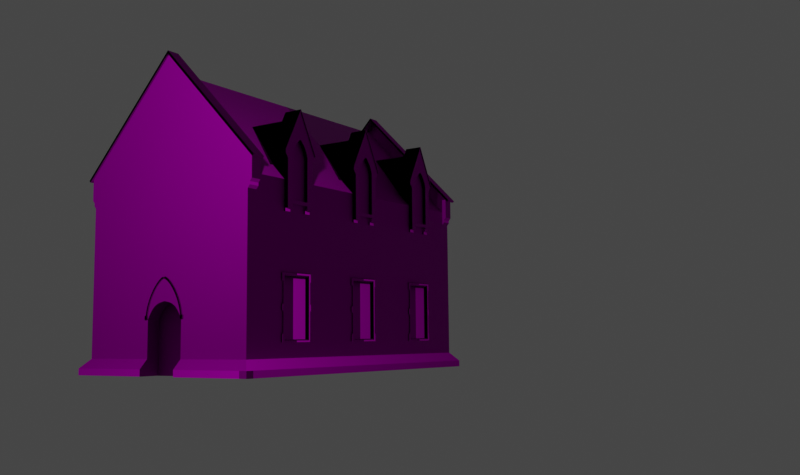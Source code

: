 # Source: Freemasons_Hall.blend  (saved by Blender 3.0.42; exported with 4.5.12 LTS)
import bpy
from mathutils import Matrix  # noqa: F401  (used for matrix-valued properties, if any)

bpy.ops.wm.read_factory_settings(use_empty=True)
scene = bpy.context.scene
scene.name = 'Scene'

# ---- collections
col_lights_and_camera = bpy.data.collections.new('Lights and camera'); scene.collection.children.link(col_lights_and_camera)
col_building_1 = bpy.data.collections.new('Building 1'); scene.collection.children.link(col_building_1)
col_building_1.hide_render = True
col_building_2 = bpy.data.collections.new('Building 2'); scene.collection.children.link(col_building_2)

# ---- images (referenced by path relative to the original .blend; pixels are not part of the script)
import os
ASSET_DIR = os.environ.get("B2B_ASSET_DIR", "")  # directory of the original .blend (textures are referenced by path, not embedded)
HERE = os.path.dirname(os.path.abspath(__file__))  # packed textures are extracted next to this script under _unpacked/

def load_image(name, relpath, width, height, colorspace="sRGB"):
    """Load a texture the original file referenced (path relative to the .blend, or extracted next to this script)."""
    p = next((c for c in (os.path.join(HERE, relpath), os.path.join(ASSET_DIR, relpath)) if relpath and os.path.exists(c)), "")
    if p:
        img = bpy.data.images.load(p, check_existing=True)
        img.name = name
    else:  # same state as the original file: an image datablock whose file is absent (Cycles renders it pink)
        img = bpy.data.images.new(name, width, height)
        img.source = "FILE"
        img.filepath = "//" + (relpath or name)
    img.colorspace_settings.name = colorspace
    return img
img_bricks073a_1k_normalgl_jpg = load_image('Bricks073A_1K_NormalGL.jpg', 'Bricks073A_1K_NormalGL.jpg', 1024, 1024, 'sRGB')
img_bricks073a_1k_roughness_jpg = load_image('Bricks073A_1K_Roughness.jpg', 'Bricks073A_1K_Roughness.jpg', 1024, 1024, 'sRGB')
img_bricks073a_1k_color_jpg = load_image('Bricks073A_1K_Color.jpg', 'Bricks073A_1K_Color.jpg', 1024, 1024, 'sRGB')
img_bricks073a_1k_ambientocclusion_jpg = load_image('Bricks073A_1K_AmbientOcclusion.jpg', 'Bricks073A_1K_AmbientOcclusion.jpg', 1024, 1024, 'sRGB')
img_1k_concrete_31_diffuse_jpg = load_image('1K-concrete_31-diffuse.jpg', '1K-concrete_31-diffuse.jpg', 1024, 1024, 'sRGB')
img_1k_concrete_31_ao_jpg = load_image('1K-concrete_31-ao.jpg', '1K-concrete_31-ao.jpg', 1024, 1024, 'sRGB')
img_1k_concrete_31_normal_jpg = load_image('1K-concrete_31-normal.jpg', '1K-concrete_31-normal.jpg', 1024, 1024, 'sRGB')

# ---- materials (node trees are filled in below, after node groups)
mat_red_bricks = bpy.data.materials.new('Red bricks')
mat_red_bricks.alpha_threshold = 0.0
mat_red_bricks.line_color = (0.0, 0.0, 0.0, 1.0)
mat_concrete = bpy.data.materials.new('Concrete')
mat_concrete.alpha_threshold = 0.0
mat_concrete.line_color = (0.0, 0.0, 0.0, 1.0)

# ---- material node trees
mat_red_bricks.use_nodes = True; mat_red_bricks.node_tree.nodes.clear()
_N = mat_red_bricks.node_tree.nodes; _L = mat_red_bricks.node_tree.links
n0 = _N.new('ShaderNodeOutputMaterial'); n0.name = 'Material Output'; n0.location = (880, 340)
n1 = _N.new('ShaderNodeBsdfPrincipled'); n1.name = 'Principled BSDF'; n1.location = (460, 480)
n1.distribution = 'GGX'
n1.subsurface_method = 'RANDOM_WALK_SKIN'
n1.inputs[3].default_value = 1.45
n1.inputs[11].default_value = 1.197
n1.inputs[13].default_value = 0.006818
n1.inputs[27].default_value = (0.0, 0.0, 0.0, 1.0)
n1.inputs[28].default_value = 1.0
n2 = _N.new('ShaderNodeMix'); n2.name = 'Mix'; n2.location = (80, 440)
n2.data_type = 'RGBA'
n2.blend_type = 'MULTIPLY'
n3 = _N.new('ShaderNodeNormalMap'); n3.name = 'Normal Map'; n3.location = (200, -100)
n3.inputs[0].default_value = 2.0
n4 = _N.new('ShaderNodeTexCoord'); n4.name = 'Texture Coordinate'; n4.location = (-840, 200)
n5 = _N.new('ShaderNodeMapping'); n5.name = 'Mapping'; n5.location = (-600, 240)
n5.inputs[3].default_value = (24.0, 24.0, 24.0)
n6 = _N.new('ShaderNodeTexImage'); n6.name = 'Image Texture.003'; n6.location = (-340, -280)
n6.label = 'Normal'
n6.image = img_bricks073a_1k_normalgl_jpg
n7 = _N.new('ShaderNodeTexImage'); n7.name = 'Image Texture.002'; n7.location = (-340, 20)
n7.label = 'Roughness'
n7.image = img_bricks073a_1k_roughness_jpg
n8 = _N.new('ShaderNodeTexImage'); n8.name = 'Image Texture.001'; n8.location = (-340, 600)
n8.label = 'Base Colour'
n8.image = img_bricks073a_1k_color_jpg
n9 = _N.new('ShaderNodeTexImage'); n9.name = 'Image Texture'; n9.location = (-340, 320)
n9.label = 'Ambient Occlusion'
n9.image = img_bricks073a_1k_ambientocclusion_jpg
_L.new(n1.outputs[0], n0.inputs[0])
_L.new(n4.outputs[2], n5.inputs[0])
_L.new(n5.outputs[0], n9.inputs[0])
_L.new(n5.outputs[0], n8.inputs[0])
_L.new(n5.outputs[0], n7.inputs[0])
_L.new(n5.outputs[0], n6.inputs[0])
_L.new(n3.outputs[0], n1.inputs[5])
_L.new(n9.outputs[0], n2.inputs[7])
_L.new(n2.outputs[2], n1.inputs[0])
_L.new(n8.outputs[0], n2.inputs[6])
_L.new(n7.outputs[0], n1.inputs[2])
_L.new(n6.outputs[0], n3.inputs[1])
n0.is_active_output = True
mat_concrete.use_nodes = True; mat_concrete.node_tree.nodes.clear()
_N = mat_concrete.node_tree.nodes; _L = mat_concrete.node_tree.links
n0 = _N.new('ShaderNodeOutputMaterial'); n0.name = 'Material Output'; n0.location = (880, 340)
n1 = _N.new('ShaderNodeBsdfPrincipled'); n1.name = 'Principled BSDF'; n1.location = (460, 480)
n1.distribution = 'GGX'
n1.subsurface_method = 'RANDOM_WALK_SKIN'
n1.inputs[2].default_value = 0.5659
n1.inputs[3].default_value = 1.45
n1.inputs[11].default_value = 1.197
n1.inputs[13].default_value = 0.006818
n1.inputs[27].default_value = (0.0, 0.0, 0.0, 1.0)
n1.inputs[28].default_value = 1.0
n2 = _N.new('ShaderNodeMix'); n2.name = 'Mix'; n2.location = (80, 440)
n2.data_type = 'RGBA'
n2.blend_type = 'MULTIPLY'
n3 = _N.new('ShaderNodeNormalMap'); n3.name = 'Normal Map'; n3.location = (200, -100)
n3.inputs[0].default_value = 2.0
n4 = _N.new('ShaderNodeTexCoord'); n4.name = 'Texture Coordinate'; n4.location = (-840, 200)
n5 = _N.new('ShaderNodeMapping'); n5.name = 'Mapping'; n5.location = (-600, 240)
n5.inputs[3].default_value = (24.0, 24.0, 24.0)
n6 = _N.new('ShaderNodeTexImage'); n6.name = 'Image Texture.001'; n6.location = (-340, 600)
n6.label = 'Base Colour'
n6.image = img_1k_concrete_31_diffuse_jpg
n7 = _N.new('ShaderNodeTexImage'); n7.name = 'Image Texture'; n7.location = (-340, 320)
n7.label = 'Ambient Occlusion'
n7.image = img_1k_concrete_31_ao_jpg
n8 = _N.new('ShaderNodeTexImage'); n8.name = 'Image Texture.003'; n8.location = (-340, -280)
n8.label = 'Normal'
n8.image = img_1k_concrete_31_normal_jpg
_L.new(n1.outputs[0], n0.inputs[0])
_L.new(n4.outputs[2], n5.inputs[0])
_L.new(n5.outputs[0], n7.inputs[0])
_L.new(n5.outputs[0], n6.inputs[0])
_L.new(n5.outputs[0], n8.inputs[0])
_L.new(n3.outputs[0], n1.inputs[5])
_L.new(n7.outputs[0], n2.inputs[7])
_L.new(n2.outputs[2], n1.inputs[0])
_L.new(n6.outputs[0], n2.inputs[6])
_L.new(n8.outputs[0], n3.inputs[1])
n0.is_active_output = True

# ---- world
world_world = bpy.data.worlds.new('World'); scene.world = world_world
world_world.use_nodes = True; world_world.node_tree.nodes.clear()
_N = world_world.node_tree.nodes; _L = world_world.node_tree.links
n0 = _N.new('ShaderNodeOutputWorld'); n0.name = 'World Output'; n0.location = (300, 300)
n1 = _N.new('ShaderNodeBackground'); n1.name = 'Background'; n1.location = (10, 300)
n1.inputs[0].default_value = (0.05088, 0.05088, 0.05088, 1.0)
_L.new(n1.outputs[0], n0.inputs[0])
n0.is_active_output = True
world_world.color = (0.05088, 0.05088, 0.05088)
world_world.use_sun_shadow = False
world_world.sun_shadow_jitter_overblur = 0.0

# ---- cameras
cam_camera_001 = bpy.data.cameras.new('Camera.001')
cam_camera_001.lens = 40.29
cam_camera_001.show_background_images = True
cam_camera_001.lens_unit = 'FOV'

# ---- lights
light_light = bpy.data.lights.new('Light', 'SPOT')
light_light.transmission_factor = 0.0
light_light.energy = 2000.0
light_light.shadow_soft_size = 0.5
light_light.shadow_maximum_resolution = 0.006
light_light.use_absolute_resolution = True
light_light.spot_size = 1.309

# ---- meshes
me_cube_005 = bpy.data.meshes.new('Cube.005')
me_cube_005.from_pydata([(-0.15, -0.3245, -0.9), (-0.15, -0.3245, 0.9), (-0.15, 0.3245, -0.9), (-0.15, 0.3245, 0.9), (0.15, -0.3245, -0.9), (0.15, -0.3245, 0.9), (0.15, 0.3245, -0.9), (0.15, 0.3245, 0.9)], [], [(0, 1, 3, 2), (2, 3, 7, 6), (6, 7, 5, 4), (4, 5, 1, 0), (2, 6, 4, 0), (7, 3, 1, 5)])
_uv = me_cube_005.uv_layers.new(name='UVMap')
_uv.uv.foreach_set('vector', [0.375, 0.0, 0.625, 0.0, 0.625, 0.25, 0.375, 0.25, 0.375, 0.25, 0.625, 0.25, 0.625, 0.5, 0.375, 0.5, 0.375, 0.5, 0.625, 0.5, 0.625, 0.75, 0.375, 0.75, 0.375, 0.75, 0.625, 0.75, 0.625, 1.0, 0.375, 1.0, 0.125, 0.5, 0.375, 0.5, 0.375, 0.75, 0.125, 0.75, 0.625, 0.5, 0.875, 0.5, 0.875, 0.75, 0.625, 0.75])
me_cube_005.use_remesh_fix_poles = True
me_cube_005.use_remesh_preserve_attributes = False
me_cube_005.update()
me_cube = bpy.data.meshes.new('Cube')
me_cube.from_pydata([(-0.00164, -3.5, 6.065), (-5.71, 0.0, 0.0), (-5.71, 0.0, 6.065), (-5.34, -3.5, 6.065), (-5.34, 0.0, 0.0), (-5.34, 0.0, 6.065), (-5.34, -3.5, 6.567), (-5.71, 0.0, 6.567), (-5.34, 0.0, 6.567), (-5.71, -3.5, 5.571), (-5.34, -3.5, 5.571), (-5.34, -3.658, 6.567), (-5.71, -3.658, 6.567), (-5.71, 0.0, 10.3), (-5.34, 0.0, 10.3), (-5.34, 0.0, 10.3), (-5.71, 0.0, 10.3), (-4.092, -3.5, 6.065), (-4.092, 0.0, 0.0), (-2.927, -3.5, 6.065), (-0.00164, -3.5, 3.065), (-5.71, 0.0, 3.065), (-4.092, -3.5, 3.065), (-2.927, -3.5, 3.065), (-0.00164, -3.5, 1.108), (-4.092, -3.5, 1.108), (-2.927, -3.5, 1.108), (-5.71, -0.7576, 0.0), (-5.34, -0.7576, 0.0), (-5.71, -0.7576, 1.108), (-5.71, 0.0, 2.337), (-5.71, -0.7576, 1.773), (-0.5817, -3.5, 6.065), (-0.5817, -3.5, 3.065), (-0.5817, -3.5, 1.108), (-5.71, -3.658, 5.855), (-5.34, -3.658, 5.855), (-5.34, -3.579, 5.76), (-5.71, -3.579, 5.76), (-5.34, -3.5, 5.571), (-5.71, -3.5, 5.571), (-5.34, -3.579, 5.666), (-5.71, -3.579, 5.76), (-5.71, -3.579, 5.666), (-5.71, -0.08448, 2.323), (-5.71, -0.1617, 2.307), (-5.71, -0.2339, 2.289), (-5.71, -0.3011, 2.267), (-5.71, -0.3639, 2.239), (-5.71, -0.4233, 2.204), (-5.71, -0.4805, 2.161), (-5.71, -0.5356, 2.108), (-5.71, -0.5903, 2.044), (-5.71, -0.6449, 1.968), (-5.71, -0.7007, 1.878), (-5.71, 0.0, 0.0), (-5.71, -0.7576, 0.0), (-5.71, -0.7576, 1.108), (-5.71, -0.7576, 1.773), (-5.71, 0.0, 2.337), (-5.71, -0.08448, 2.323), (-5.71, -0.1617, 2.307), (-5.71, -0.2339, 2.289), (-5.71, -0.3011, 2.267), (-5.71, -0.3639, 2.239), (-5.71, -0.4233, 2.204), (-5.71, -0.4805, 2.161), (-5.71, -0.5356, 2.108), (-5.71, -0.5903, 2.044), (-5.71, -0.6449, 1.968), (-5.71, -0.7007, 1.878), (-5.71, 0.0, 0.0), (-5.71, -0.7576, 0.0), (-5.71, -0.7576, 1.108), (-5.71, 0.0, 0.0), (-5.71, -0.7576, 0.0), (-5.71, -0.7576, 1.108), (-5.256, -1.196e-07, 1.773), (-5.256, -1.196e-07, 1.108), (-5.256, -0.7576, 1.108), (-5.256, -0.7576, 1.773), (-5.256, -0.7576, 0.0), (-5.256, -1.196e-07, 2.337), (-5.256, -0.08448, 2.323), (-5.256, -0.1617, 2.307), (-5.256, -0.2339, 2.289), (-5.256, -0.3011, 2.267), (-5.256, -0.3639, 2.239), (-5.256, -0.4233, 2.204), (-5.256, -0.4805, 2.161), (-5.256, -0.5356, 2.108), (-5.256, -0.5903, 2.044), (-5.256, -0.6449, 1.968), (-5.256, -0.7007, 1.878), (-5.256, -1.196e-07, 1.108), (-5.256, -0.7576, 1.108), (-5.256, -0.7576, 0.0), (-5.256, -1.196e-07, 1.108), (-5.256, -1.196e-07, 0.0), (-5.256, -0.7576, 0.0), (-5.256, -0.7576, 1.108), (-5.71, 0.0, 3.065), (-5.71, -0.7576, 1.773), (-5.71, 0.0, 3.065), (-5.71, -0.7576, 1.773), (-5.71, 0.0, 3.065), (-0.00164, -3.5, 0.5364), (-5.34, -3.5, 0.5364), (-4.092, -3.5, 0.5364), (-2.927, -3.5, 0.5364), (-5.71, -3.5, 0.5364), (-5.71, -0.7576, 0.5364), (-0.5817, -3.5, 0.5364), (-5.256, -0.7576, 0.5364), (-5.256, -1.196e-07, 0.5364), (-5.995, -3.785, 0.2243), (-5.995, -3.5, 0.2243), (-5.71, -3.785, 0.2243), (-5.71, -3.5, 0.5364), (-5.995, -0.7576, 0.0), (-5.995, -3.5, 0.0), (-5.995, -0.7576, 0.2243), (-5.995, -3.5, 0.2243), (-0.00164, -3.785, 0.2243), (-0.00164, -3.785, 0.0), (-0.5817, -3.785, 0.0), (-5.71, -3.785, 0.0), (-5.34, -3.785, 0.0), (-5.34, -3.785, 0.2243), (-4.092, -3.785, 0.0), (-4.092, -3.785, 0.2243), (-2.927, -3.785, 0.0), (-2.927, -3.785, 0.2243), (-0.5817, -3.785, 0.2243), (-5.71, -3.785, 0.2243), (-5.995, -3.785, 0.0), (-5.995, -3.785, 0.2243)], [(18, 4), (101, 21), (101, 103), (105, 103)], [(51, 50, 66, 67), (6, 8, 14, 15, 11), (3, 5, 8, 6), (5, 2, 7, 8), (10, 9, 110, 107, 108, 25, 22, 17, 3), (38, 42, 43, 41, 37), (8, 7, 13, 14), (13, 16, 15, 14), (109, 26, 25, 108), (1, 27, 56, 55), (2, 21, 30, 44, 45, 46, 47, 48, 49, 50, 51, 52, 53, 54, 31, 29, 111, 110, 9, 43, 42, 35, 12, 16, 13, 7), (1, 4, 28, 27), (33, 32, 19, 23, 26, 109, 112, 34), (106, 24, 34, 112), (37, 36, 35, 38), (40, 39, 41, 43), (19, 17, 22, 23), (0, 32, 33, 20), (35, 42, 38), (11, 12, 35, 36), (10, 3, 6, 11, 36, 37, 41, 39), (9, 40, 43), (9, 10, 39, 40), (50, 49, 65, 66), (73, 76, 100, 95), (111, 57, 79, 113), (72, 56, 81, 96), (44, 30, 59, 60), (52, 51, 67, 68), (45, 44, 60, 61), (53, 52, 68, 69), (111, 29, 57), (46, 45, 61, 62), (54, 53, 69, 70), (47, 46, 62, 63), (31, 54, 70, 58), (48, 47, 63, 64), (49, 48, 64, 65), (29, 31, 58, 57), (55, 56, 72, 71), (64, 63, 86, 87), (58, 70, 93, 80), (57, 58, 80, 79), (71, 72, 75, 74), (79, 78, 94, 95), (80, 77, 78, 79), (80, 93, 92, 91, 90, 89, 88, 87, 86, 85, 84, 83, 82, 77), (113, 79, 95), (113, 114, 98, 99), (113, 95, 100), (65, 64, 87, 88), (75, 72, 96, 99), (66, 65, 88, 89), (67, 66, 89, 90), (74, 75, 99, 98), (60, 59, 82, 83), (68, 67, 90, 91), (61, 60, 83, 84), (69, 68, 91, 92), (62, 61, 84, 85), (70, 69, 92, 93), (63, 62, 85, 86), (31, 102, 104), (96, 113, 99), (100, 97, 114, 113), (81, 113, 96), (27, 121, 111, 56), (56, 111, 113, 81), (123, 106, 112, 133), (133, 112, 109, 132), (132, 109, 108, 130), (128, 107, 110, 118, 134), (130, 108, 107, 128), (122, 120, 135, 136), (110, 111, 121, 122), (122, 121, 119, 120), (121, 27, 119), (126, 134, 136, 135), (129, 130, 128, 127), (127, 128, 134, 126), (131, 132, 130, 129), (125, 133, 132, 131), (124, 123, 133, 125), (116, 118, 110, 117, 134, 136, 115, 122), (122, 136, 134, 117, 115, 116, 118, 110), (134, 118, 136)])
_uv = me_cube.uv_layers.new(name='UVMap')
_uv.uv.foreach_set('vector', [0.04203, 0.178, 0.04203, 0.178, 0.04203, 0.178, 0.04203, 0.178, 0.04203, 0.178, 0.04203, 0.178, 0.04203, 0.178, 0.04203, 0.178, 0.04203, 0.178, 0.04203, 0.178, 0.04203, 0.178, 0.04203, 0.178, 0.04203, 0.178, 0.04203, 0.178, 0.04203, 0.178, 0.04203, 0.178, 0.04203, 0.178, 0.04203, 0.178, 0.04203, 0.178, 0.06365, 0.3106, 0.04203, 0.178, 0.04203, 0.178, 0.04203, 0.178, 0.04203, 0.178, 0.04203, 0.178, 0.04203, 0.178, 0.04203, 0.178, 0.04203, 0.178, 0.04203, 0.178, 0.04203, 0.178, 0.04203, 0.178, 0.04203, 0.178, 0.04203, 0.178, 0.04203, 0.178, 0.04203, 0.178, 0.04203, 0.178, 0.04203, 0.178, 0.04203, 0.178, 0.04203, 0.178, 0.04203, 0.178, 0.04203, 0.178, 0.04203, 0.178, 0.04203, 0.178, 0.04203, 0.178, 0.04203, 0.178, 0.04203, 0.178, 0.04203, 0.178, 0.04203, 0.178, 0.04203, 0.178, 0.4713, 0.125, 0.4707, 0.122, 0.4701, 0.1192, 0.4694, 0.1166, 0.4684, 0.1142, 0.4673, 0.112, 0.4658, 0.1099, 0.4641, 0.1078, 0.4619, 0.1059, 0.4593, 0.1039, 0.4561, 0.102, 0.4524, 0.09998, 0.05606, 0.1753, 0.04203, 0.178, 0.04203, 0.178, 0.06365, 0.3106, 0.04203, 0.178, 0.04203, 0.178, 0.04203, 0.178, 0.04203, 0.178, 0.04203, 0.178, 0.04203, 0.178, 0.04203, 0.178, 0.04203, 0.178, 0.04203, 0.178, 0.04203, 0.178, 0.04203, 0.178, 0.04203, 0.178, 0.04203, 0.178, 0.04203, 0.178, 0.04203, 0.178, 0.04203, 0.178, 0.04203, 0.178, 0.04203, 0.178, 0.04203, 0.178, 0.04203, 0.178, 0.04203, 0.178, 0.04203, 0.178, 0.04203, 0.178, 0.04203, 0.178, 0.04203, 0.178, 0.04203, 0.178, 0.04203, 0.178, 0.04203, 0.178, 0.04203, 0.178, 0.04203, 0.178, 0.04203, 0.178, 0.04203, 0.178, 0.04203, 0.178, 0.04203, 0.178, 0.04203, 0.178, 0.04203, 0.178, 0.04203, 0.178, 0.04203, 0.178, 0.04203, 0.178, 0.04203, 0.178, 0.04203, 0.178, 0.04203, 0.178, 0.04203, 0.178, 0.04203, 0.178, 0.04203, 0.178, 0.04203, 0.178, 0.04203, 0.178, 0.04203, 0.178, 0.04203, 0.178, 0.04203, 0.178, 0.04203, 0.178, 0.04203, 0.178, 0.04203, 0.178, 0.04203, 0.178, 0.04203, 0.178, 0.04203, 0.178, 0.04203, 0.178, 0.04203, 0.178, 0.04203, 0.178, 0.04203, 0.178, 0.04203, 0.178, 0.04203, 0.178, 0.04203, 0.178, 0.04203, 0.178, 0.04203, 0.178, 0.04203, 0.178, 0.04203, 0.178, 0.04203, 0.178, 0.04203, 0.178, 0.04203, 0.178, 0.04203, 0.178, 0.04203, 0.178, 0.04203, 0.178, 0.04203, 0.178, 0.04203, 0.178, 0.04203, 0.178, 0.04203, 0.178, 0.04203, 0.178, 0.04203, 0.178, 0.04203, 0.178, 0.04203, 0.178, 0.04203, 0.178, 0.04203, 0.178, 0.04203, 0.178, 0.04203, 0.178, 0.04203, 0.178, 0.04203, 0.178, 0.04203, 0.178, 0.04203, 0.178, 0.04203, 0.178, 0.04203, 0.178, 0.04203, 0.178, 0.04203, 0.178, 0.04203, 0.178, 0.04203, 0.178, 0.04203, 0.178, 0.04203, 0.178, 0.04203, 0.178, 0.04203, 0.178, 0.04203, 0.178, 0.04203, 0.178, 0.04203, 0.178, 0.04203, 0.178, 0.04203, 0.178, 0.04203, 0.178, 0.04203, 0.178, 0.04203, 0.178, 0.04203, 0.178, 0.04203, 0.178, 0.05606, 0.1753, 0.04203, 0.178, 0.04203, 0.178, 0.04203, 0.178, 0.04203, 0.178, 0.04203, 0.178, 0.04203, 0.178, 0.04203, 0.178, 0.04203, 0.178, 0.04203, 0.178, 0.04203, 0.178, 0.04203, 0.178, 0.04203, 0.178, 0.05606, 0.1753, 0.04203, 0.178, 0.04203, 0.178, 0.04203, 0.178, 0.04203, 0.178, 0.04203, 0.178, 0.04203, 0.178, 0.04203, 0.178, 0.04203, 0.178, 0.04203, 0.178, 0.04203, 0.178, 0.04203, 0.178, 0.04203, 0.178, 0.04203, 0.178, 0.04203, 0.178, 0.04203, 0.178, 0.04203, 0.178, 0.04203, 0.178, 0.04203, 0.178, 0.04203, 0.178, 0.04203, 0.178, 0.04203, 0.178, 0.04203, 0.178, 0.04203, 0.178, 0.04203, 0.178, 0.04203, 0.178, 0.04203, 0.178, 0.04203, 0.178, 0.04203, 0.178, 0.04203, 0.178, 0.04203, 0.178, 0.04203, 0.178, 0.04203, 0.178, 0.04203, 0.178, 0.04203, 0.178, 0.04203, 0.178, 0.04203, 0.178, 0.04203, 0.178, 0.04203, 0.178, 0.04203, 0.178, 0.04203, 0.178, 0.04203, 0.178, 0.04203, 0.178, 0.04203, 0.178, 0.04203, 0.178, 0.04203, 0.178, 0.04203, 0.178, 0.04203, 0.178, 0.04203, 0.178, 0.04203, 0.178, 0.04203, 0.178, 0.04203, 0.178, 0.04203, 0.178, 0.04203, 0.178, 0.04203, 0.178, 0.04203, 0.178, 0.04203, 0.178, 0.04203, 0.178, 0.04203, 0.178, 0.04203, 0.178, 0.04203, 0.178, 0.04203, 0.178, 0.04203, 0.178, 0.04203, 0.178, 0.04203, 0.178, 0.04203, 0.178, 0.04203, 0.178, 0.04203, 0.178, 0.04203, 0.178, 0.04203, 0.178, 0.04203, 0.178, 0.04203, 0.178, 0.04203, 0.178, 0.04203, 0.178, 0.04203, 0.178, 0.04203, 0.178, 0.04203, 0.178, 0.04203, 0.178, 0.04203, 0.178, 0.04203, 0.178, 0.04203, 0.178, 0.04203, 0.178, 0.04203, 0.178, 0.04203, 0.178, 0.04203, 0.178, 0.04203, 0.178, 0.04203, 0.178, 0.04203, 0.178, 0.04203, 0.178, 0.04203, 0.178, 0.04203, 0.178, 0.04203, 0.178, 0.04203, 0.178, 0.04203, 0.178, 0.04203, 0.178, 0.04203, 0.178, 0.04203, 0.178, 0.04203, 0.178, 0.04203, 0.178, 0.04203, 0.178, 0.04203, 0.178, 0.04203, 0.178, 0.04203, 0.178, 0.1864, 0.2207, 0.1864, 0.2208, 0.1825, 0.2206, 0.04203, 0.178, 0.04203, 0.178, 0.04203, 0.178, 0.04203, 0.178, 0.04203, 0.178, 0.04203, 0.178, 0.04203, 0.178, 0.04203, 0.178, 0.04203, 0.178, 0.04203, 0.178, 0.04203, 0.178, 0.04203, 0.178, 0.04203, 0.178, 0.04203, 0.178, 0.04203, 0.178, 0.04203, 0.178, 0.04203, 0.178, 0.04203, 0.178, 0.04203, 0.178, 0.04203, 0.178, 0.04203, 0.178, 0.04203, 0.178, 0.04203, 0.178, 0.04203, 0.178, 0.04203, 0.178, 0.04203, 0.178, 0.04203, 0.178, 0.04203, 0.178, 0.04203, 0.178, 0.04203, 0.178, 0.04203, 0.178, 0.04203, 0.178, 0.112, 0.06428, 0.112, 0.06431, 0.1104, 0.06676, 0.04203, 0.178, 0.04203, 0.178, 0.04203, 0.178, 0.04203, 0.178, 0.04203, 0.178, 0.04203, 0.178, 0.04203, 0.178, 0.04203, 0.178, 0.06365, 0.3106, 0.04203, 0.178, 0.04203, 0.178, 0.04203, 0.178, 0.04203, 0.178, 0.04203, 0.178, 0.04203, 0.178, 0.04203, 0.178, 0.04203, 0.178, 0.04203, 0.178, 0.04203, 0.178, 0.04203, 0.178, 0.09277, 0.4965, 0.04203, 0.178, 0.04203, 0.178, 0.04203, 0.178, 0.04203, 0.178, 0.04203, 0.178, 0.04203, 0.178, 0.04203, 0.178, 0.04203, 0.178, 0.09277, 0.4965, 0.04203, 0.178, 0.04203, 0.178, 0.04203, 0.178, 0.04203, 0.178, 0.04203, 0.178, 0.04203, 0.178, 0.04203, 0.178, 0.04203, 0.178, 0.04203, 0.178, 0.04203, 0.178, 0.04203, 0.178, 0.04203, 0.178, 0.04203, 0.178, 0.01817, 0.9995, 0.04033, 0.909, 0.1104, 0.03635, 0.09289, 0.6522, 0.1113, 0.0335, 0.1733, 0.06307, 0.1733, 0.06416, 0.1104, 0.06416, 0.01974, 0.9999, 0.1087, 0.7441, 0.09861, 0.4351, 0.09289, 0.6522, 0.1103, 0.7438, 0.01817, 0.9995, 0.04033, 0.909, 0.04191, 0.9094, 0.1104, 0.06676, 0.112, 0.06431, 0.112, 0.06787])
me_cube.materials.append(mat_red_bricks)
me_cube.use_remesh_preserve_volume = False
me_cube.use_remesh_preserve_attributes = False
me_cube.use_mirror_vertex_groups = False
me_cube.update()
me_cube_001 = bpy.data.meshes.new('Cube.001')
me_cube_001.from_pydata([(-0.00164, -3.5, 6.065), (-0.00164, 0.0, 9.763), (-5.34, -3.5, 6.065), (-5.34, 0.0, 9.763)], [], [(3, 2, 0, 1)])
_uv = me_cube_001.uv_layers.new(name='UVMap')
_uv.uv.foreach_set('vector', [0.9999, 9.782e-05, 0.9999, 0.9538, 9.765e-05, 0.9538, 9.77e-05, 9.765e-05])
me_cube_001.materials.append(mat_red_bricks)
me_cube_001.use_remesh_preserve_volume = False
me_cube_001.use_remesh_preserve_attributes = False
me_cube_001.use_mirror_vertex_groups = False
me_cube_001.update()
me_cube_002 = bpy.data.meshes.new('Cube.002')
me_cube_002.from_pydata([(-5.34, -3.737, 6.486), (-5.776, -3.737, 6.486), (-5.34, 0.0, 10.3), (-5.776, 0.0, 10.3)], [], [(1, 0, 2, 3)])
_uv = me_cube_002.uv_layers.new(name='UVMap')
_uv.uv.foreach_set('vector', [0.625, 1.0, 0.625, 0.9838, 0.625, 0.9838, 0.625, 1.0])
me_cube_002.materials.append(mat_red_bricks)
me_cube_002.use_remesh_preserve_volume = False
me_cube_002.use_remesh_preserve_attributes = False
me_cube_002.use_mirror_vertex_groups = False
me_cube_002.update()
me_cube_003 = bpy.data.meshes.new('Cube.003')
me_cube_003.from_pydata([(-5.71, -0.7576, 1.897), (-5.71, -0.7576, 1.773), (-5.71, -0.6337, 2.337), (-5.71, -0.6516, 2.297), (-5.71, -0.7008, 2.162), (-5.71, -0.7364, 2.028), (-5.71, -0.7576, 1.897), (-5.71, 0.0, 3.065), (-5.71, -0.08828, 3.027), (-5.71, -0.1783, 2.966), (-5.71, -0.2685, 2.886), (-5.71, -0.3569, 2.79), (-5.71, -0.4417, 2.68), (-5.71, -0.52, 2.559), (-5.71, -0.5911, 2.431), (-5.758, -0.7576, 1.897), (-5.758, -0.7576, 1.773), (-5.758, -0.6337, 2.337), (-5.758, -0.6516, 2.297), (-5.758, -0.7008, 2.162), (-5.758, -0.7364, 2.028), (-5.758, -0.7576, 1.897), (-5.758, 0.0, 3.065), (-5.758, -0.08828, 3.027), (-5.758, -0.1783, 2.966), (-5.758, -0.2685, 2.886), (-5.758, -0.3569, 2.79), (-5.758, -0.4417, 2.68), (-5.758, -0.52, 2.559), (-5.758, -0.5911, 2.431), (-5.71, -0.8076, 1.897), (-5.71, -0.8076, 1.773), (-5.71, -0.6792, 2.358), (-5.71, -0.6979, 2.316), (-5.71, -0.7485, 2.177), (-5.71, -0.7853, 2.038), (-5.71, -0.807, 1.905), (-5.71, -0.0199, 3.111), (-5.71, -0.1123, 3.071), (-5.71, -0.2089, 3.006), (-5.71, -0.3036, 2.922), (-5.71, -0.3952, 2.822), (-5.71, -0.4825, 2.709), (-5.71, -0.5629, 2.585), (-5.71, -0.6357, 2.453), (-5.758, -0.8076, 1.897), (-5.758, -0.8076, 1.773), (-5.758, -0.6792, 2.358), (-5.758, -0.6979, 2.316), (-5.758, -0.7485, 2.177), (-5.758, -0.7853, 2.038), (-5.758, -0.807, 1.905), (-5.758, -0.0199, 3.111), (-5.758, -0.1123, 3.071), (-5.758, -0.2089, 3.006), (-5.758, -0.3036, 2.922), (-5.758, -0.3952, 2.822), (-5.758, -0.4825, 2.709), (-5.758, -0.5629, 2.585), (-5.758, -0.6357, 2.453), (-5.71, -0.8563, 1.897), (-5.71, -0.8563, 1.773), (-5.758, -0.8563, 1.897), (-5.758, -0.8563, 1.773), (-5.71, 0.0, 3.111), (-5.758, 0.0, 3.111)], [], [(13, 14, 29, 28), (5, 6, 21, 20), (14, 2, 17, 29), (7, 8, 23, 22), (0, 1, 16, 15), (8, 9, 24, 23), (9, 10, 25, 24), (10, 11, 26, 25), (2, 3, 18, 17), (11, 12, 27, 26), (3, 4, 19, 18), (12, 13, 28, 27), (6, 0, 15, 21), (4, 5, 20, 19), (43, 58, 59, 44), (35, 50, 51, 36), (44, 59, 47, 32), (37, 52, 53, 38), (31, 30, 60, 61), (38, 53, 54, 39), (39, 54, 55, 40), (40, 55, 56, 41), (32, 47, 48, 33), (41, 56, 57, 42), (33, 48, 49, 34), (42, 57, 58, 43), (36, 51, 45, 30), (34, 49, 50, 35), (1, 0, 30, 31), (3, 2, 32, 33), (4, 3, 33, 34), (5, 4, 34, 35), (6, 5, 35, 36), (8, 7, 37, 38), (9, 8, 38, 39), (10, 9, 39, 40), (11, 10, 40, 41), (12, 11, 41, 42), (13, 12, 42, 43), (14, 13, 43, 44), (2, 14, 44, 32), (0, 6, 36, 30), (15, 16, 46, 45), (17, 18, 48, 47), (18, 19, 49, 48), (19, 20, 50, 49), (20, 21, 51, 50), (22, 23, 53, 52), (23, 24, 54, 53), (24, 25, 55, 54), (25, 26, 56, 55), (26, 27, 57, 56), (27, 28, 58, 57), (28, 29, 59, 58), (29, 17, 47, 59), (21, 15, 45, 51), (7, 22, 52, 37), (16, 1, 31, 46), (60, 62, 63, 61), (45, 46, 63, 62), (46, 31, 61, 63), (30, 45, 62, 60), (37, 52, 65, 64), (52, 22, 65)])
_uv = me_cube_003.uv_layers.new(name='UVMap')
_uv.uv.foreach_set('vector', [0.4805, 0.1064, 0.4752, 0.1039, 0.4752, 0.1039, 0.4805, 0.1064, 0.4586, 0.0987, 0.4532, 0.09794, 0.4532, 0.09794, 0.4586, 0.0987, 0.4752, 0.1039, 0.4713, 0.1024, 0.4713, 0.1024, 0.4752, 0.1039, 0.5014, 0.125, 0.4998, 0.1218, 0.4998, 0.1218, 0.5014, 0.125, 0.4532, 0.09794, 0.4481, 0.09794, 0.4481, 0.09794, 0.4532, 0.09794, 0.4998, 0.1218, 0.4973, 0.1186, 0.4973, 0.1186, 0.4998, 0.1218, 0.4973, 0.1186, 0.494, 0.1154, 0.494, 0.1154, 0.4973, 0.1186, 0.494, 0.1154, 0.49, 0.1123, 0.49, 0.1123, 0.494, 0.1154, 0.4713, 0.1024, 0.4697, 0.1017, 0.4697, 0.1017, 0.4713, 0.1024, 0.49, 0.1123, 0.4855, 0.1092, 0.4855, 0.1092, 0.49, 0.1123, 0.4697, 0.1017, 0.4641, 0.09997, 0.4641, 0.09997, 0.4697, 0.1017, 0.4855, 0.1092, 0.4805, 0.1064, 0.4805, 0.1064, 0.4855, 0.1092, 0.4532, 0.09794, 0.4532, 0.09794, 0.4532, 0.09794, 0.4532, 0.09794, 0.4641, 0.09997, 0.4586, 0.0987, 0.4586, 0.0987, 0.4641, 0.09997, 0.4805, 0.1064, 0.4805, 0.1064, 0.4752, 0.1039, 0.4752, 0.1039, 0.4586, 0.0987, 0.4586, 0.0987, 0.4532, 0.09794, 0.4532, 0.09794, 0.4752, 0.1039, 0.4752, 0.1039, 0.4713, 0.1024, 0.4713, 0.1024, 0.5014, 0.125, 0.5014, 0.125, 0.4998, 0.1218, 0.4998, 0.1218, 0.4481, 0.09794, 0.4532, 0.09794, 0.4532, 0.09794, 0.4481, 0.09794, 0.4998, 0.1218, 0.4998, 0.1218, 0.4973, 0.1186, 0.4973, 0.1186, 0.4973, 0.1186, 0.4973, 0.1186, 0.494, 0.1154, 0.494, 0.1154, 0.494, 0.1154, 0.494, 0.1154, 0.49, 0.1123, 0.49, 0.1123, 0.4713, 0.1024, 0.4713, 0.1024, 0.4697, 0.1017, 0.4697, 0.1017, 0.49, 0.1123, 0.49, 0.1123, 0.4855, 0.1092, 0.4855, 0.1092, 0.4697, 0.1017, 0.4697, 0.1017, 0.4641, 0.09997, 0.4641, 0.09997, 0.4855, 0.1092, 0.4855, 0.1092, 0.4805, 0.1064, 0.4805, 0.1064, 0.4532, 0.09794, 0.4532, 0.09794, 0.4532, 0.09794, 0.4532, 0.09794, 0.4641, 0.09997, 0.4641, 0.09997, 0.4586, 0.0987, 0.4586, 0.0987, 0.4481, 0.09794, 0.4532, 0.09794, 0.4532, 0.09794, 0.4481, 0.09794, 0.4697, 0.1017, 0.4713, 0.1024, 0.4713, 0.1024, 0.4697, 0.1017, 0.4641, 0.09997, 0.4697, 0.1017, 0.4697, 0.1017, 0.4641, 0.09997, 0.4586, 0.0987, 0.4641, 0.09997, 0.4641, 0.09997, 0.4586, 0.0987, 0.4532, 0.09794, 0.4586, 0.0987, 0.4586, 0.0987, 0.4532, 0.09794, 0.4998, 0.1218, 0.5014, 0.125, 0.5014, 0.125, 0.4998, 0.1218, 0.4973, 0.1186, 0.4998, 0.1218, 0.4998, 0.1218, 0.4973, 0.1186, 0.494, 0.1154, 0.4973, 0.1186, 0.4973, 0.1186, 0.494, 0.1154, 0.49, 0.1123, 0.494, 0.1154, 0.494, 0.1154, 0.49, 0.1123, 0.4855, 0.1092, 0.49, 0.1123, 0.49, 0.1123, 0.4855, 0.1092, 0.4805, 0.1064, 0.4855, 0.1092, 0.4855, 0.1092, 0.4805, 0.1064, 0.4752, 0.1039, 0.4805, 0.1064, 0.4805, 0.1064, 0.4752, 0.1039, 0.4713, 0.1024, 0.4752, 0.1039, 0.4752, 0.1039, 0.4713, 0.1024, 0.4532, 0.09794, 0.4532, 0.09794, 0.4532, 0.09794, 0.4532, 0.09794, 0.4532, 0.09794, 0.4481, 0.09794, 0.4481, 0.09794, 0.4532, 0.09794, 0.4713, 0.1024, 0.4697, 0.1017, 0.4697, 0.1017, 0.4713, 0.1024, 0.4697, 0.1017, 0.4641, 0.09997, 0.4641, 0.09997, 0.4697, 0.1017, 0.4641, 0.09997, 0.4586, 0.0987, 0.4586, 0.0987, 0.4641, 0.09997, 0.4586, 0.0987, 0.4532, 0.09794, 0.4532, 0.09794, 0.4586, 0.0987, 0.5014, 0.125, 0.4998, 0.1218, 0.4998, 0.1218, 0.5014, 0.125, 0.4998, 0.1218, 0.4973, 0.1186, 0.4973, 0.1186, 0.4998, 0.1218, 0.4973, 0.1186, 0.494, 0.1154, 0.494, 0.1154, 0.4973, 0.1186, 0.494, 0.1154, 0.49, 0.1123, 0.49, 0.1123, 0.494, 0.1154, 0.49, 0.1123, 0.4855, 0.1092, 0.4855, 0.1092, 0.49, 0.1123, 0.4855, 0.1092, 0.4805, 0.1064, 0.4805, 0.1064, 0.4855, 0.1092, 0.4805, 0.1064, 0.4752, 0.1039, 0.4752, 0.1039, 0.4805, 0.1064, 0.4752, 0.1039, 0.4713, 0.1024, 0.4713, 0.1024, 0.4752, 0.1039, 0.4532, 0.09794, 0.4532, 0.09794, 0.4532, 0.09794, 0.4532, 0.09794, 0.5014, 0.125, 0.5014, 0.125, 0.5014, 0.125, 0.5014, 0.125, 0.4481, 0.09794, 0.4481, 0.09794, 0.4481, 0.09794, 0.4481, 0.09794, 0.4532, 0.09794, 0.4532, 0.09794, 0.4481, 0.09794, 0.4481, 0.09794, 0.4532, 0.09794, 0.4481, 0.09794, 0.4481, 0.09794, 0.4532, 0.09794, 0.4481, 0.09794, 0.4481, 0.09794, 0.4481, 0.09794, 0.4481, 0.09794, 0.4532, 0.09794, 0.4532, 0.09794, 0.4532, 0.09794, 0.4532, 0.09794, 0.5014, 0.125, 0.5014, 0.125, 0.5014, 0.125, 0.5014, 0.125, 0.5014, 0.125, 0.5014, 0.125, 0.5014, 0.125])
me_cube_003.materials.append(mat_red_bricks)
me_cube_003.use_remesh_preserve_volume = False
me_cube_003.use_remesh_preserve_attributes = False
me_cube_003.use_mirror_vertex_groups = False
me_cube_003.update()
me_cube_004 = bpy.data.meshes.new('Cube.004')
me_cube_004.from_pydata([(0.0, 0.6074, -0.01115), (0.0, 0.6074, 3.223), (0.0, 0.0, 3.223), (-0.5825, 0.0, 0.05479), (-0.5825, 0.6074, 0.05479), (-0.5825, 0.0, 1.619), (-0.5825, 0.6074, 1.619), (-0.3485, 0.0, 1.771), (-0.3486, 0.0, 0.3108), (-0.6908, 0.6074, 1.883), (-0.6908, 0.0, 1.883), (-0.5825, 0.0, 1.619), (0.0, 0.0, 0.3106), (-0.6908, 0.6074, 1.751), (-0.6908, 0.0, 1.751), (0.0, 0.0, 2.29), (-0.3344, 0.0, 1.813), (-0.3185, 0.0, 1.856), (-0.3004, 0.0, 1.901), (-0.28, 0.0, 1.946), (-0.2569, 0.0, 1.992), (-0.2309, 0.0, 2.038), (-0.2017, 0.0, 2.083), (-0.1692, 0.0, 2.127), (-0.133, 0.0, 2.17), (-0.0929, 0.0, 2.212), (-0.04865, 0.0, 2.252), (-0.3486, 0.5323, 0.3108), (-0.3485, 0.5323, 1.771), (0.0, 0.5323, 0.3106), (0.0, 0.5323, 2.29), (-0.3344, 0.5323, 1.813), (-0.3185, 0.5323, 1.856), (-0.3004, 0.5323, 1.901), (-0.28, 0.5323, 1.946), (-0.2569, 0.5323, 1.992), (-0.2309, 0.5323, 2.038), (-0.2017, 0.5323, 2.083), (-0.1692, 0.5323, 2.127), (-0.133, 0.5323, 2.17), (-0.0929, 0.5323, 2.212), (-0.04865, 0.5323, 2.252), (0.0, 0.0, 3.223), (-0.6908, 0.0, 1.883), (0.0, 0.6074, 3.223), (-0.6908, 0.6074, 1.883), (0.0, 0.0, 3.223), (-0.7197, 0.0, 1.827), (0.0, 0.6074, 3.223), (-0.7197, 0.6074, 1.827), (-0.6908, 0.6074, 1.883), (-0.6908, 0.0, 1.883), (0.0, 0.0, 3.223), (-0.7197, 0.0, 1.827), (0.0, 0.6074, 3.223), (-0.7197, 0.6074, 1.827), (-0.6908, 0.6074, 1.883), (-0.6908, 0.0, 1.883), (0.0, 0.0, 3.223), (-0.7197, 0.0, 1.827), (0.0, 0.6074, 3.223), (-0.7197, 0.6074, 1.827), (0.0, 0.0, 3.268), (-0.7197, 0.0, 1.871), (0.0, 0.6074, 3.268), (-0.7197, 0.6074, 1.871), (-0.3564, 0.0, 0.05479), (0.0, 0.0, 0.1918), (-0.3562, 0.0, 0.1916), (-0.3564, 0.6074, 0.05479), (-0.3562, 0.0, 0.1916), (0.0, 0.0, 0.1918), (-0.5825, 0.6074, -0.04914), (-0.3564, 0.0, 0.05479), (-0.5825, 0.0, 0.05479), (-0.3564, 0.6074, -0.04914), (-0.3564, 0.0, 0.05479), (-0.5825, 0.0, 0.05479), (-0.3564, 0.1002, 0.05479), (-0.5825, 0.1007, 0.05479), (-0.3564, 0.0, 0.05479), (-0.5825, 0.0, 0.05479), (-0.5825, 0.1007, 0.05479), (-0.5825, 0.1003, -0.04914), (-0.3564, 0.0999, -0.04914), (-0.3564, 0.1002, 0.05479), (0.0, 0.0, 3.223), (-0.7197, 0.0, 1.827), (0.0, 0.0, 3.268), (-0.7197, 0.0, 1.871), (0.0, 0.0, 3.223), (-0.7197, 0.0, 1.827), (0.0, 0.0, 3.268), (-0.7197, 0.0, 1.871), (0.0, -0.02634, 3.223), (-0.7197, -0.02634, 1.827), (0.0, -0.02634, 3.268), (-0.7197, -0.02634, 1.871), (0.0, 0.6299, 3.223), (-0.7197, 0.6299, 1.827), (0.0, 0.6299, 3.268), (-0.7197, 0.6299, 1.871), (0.0, 0.6074, 2.995), (0.0, 2.077, 2.995), (-0.5825, 0.6074, 1.461), (-0.7418, 0.6074, 1.461), (0.0, 0.0, 0.3106), (0.0, 0.0, 2.29), (-0.3486, 0.1325, 0.3108), (-0.3485, 0.1325, 1.771), (0.0, 0.1325, 0.3106), (-0.3344, 0.1325, 1.813), (-0.3185, 0.1325, 1.856), (-0.3004, 0.1325, 1.901), (-0.28, 0.1325, 1.946), (-0.2569, 0.1325, 1.992), (-0.2309, 0.1325, 2.038), (-0.2017, 0.1325, 2.083), (-0.1692, 0.1325, 2.127), (-0.133, 0.1325, 2.17), (-0.0929, 0.1325, 2.212), (-0.04865, 0.1325, 2.252), (0.0, 0.1325, 2.29)], [], [(5, 6, 104, 4, 82, 3), (14, 11, 5, 3, 66, 68, 67, 12, 8, 7), (13, 6, 11, 14), (0, 4, 104, 6, 13, 9, 1, 102), (1, 9, 45, 44), (6, 5, 11), (10, 9, 13, 14), (22, 21, 36, 37), (7, 16, 17, 18, 19, 20, 21, 22, 23, 24, 25, 26, 15, 2, 10, 14), (29, 30, 41, 40, 39, 38, 37, 36, 35, 34, 33, 32, 31, 28, 27), (7, 8, 27, 28), (108, 110, 122, 121, 120, 119, 118, 117, 116, 115, 114, 113, 112, 111, 109), (23, 22, 37, 38), (8, 12, 29, 27), (16, 7, 28, 31), (24, 23, 38, 39), (17, 16, 31, 32), (25, 24, 39, 40), (18, 17, 32, 33), (26, 25, 40, 41), (19, 18, 33, 34), (15, 26, 41, 30), (20, 19, 34, 35), (21, 20, 35, 36), (43, 42, 46, 47), (9, 10, 43, 45), (2, 1, 44, 42), (10, 2, 42, 43), (47, 46, 52, 53), (46, 48, 54, 52), (44, 45, 49, 48), (42, 44, 48, 46), (52, 54, 60, 58), (51, 53, 59, 57), (43, 47, 53, 51), (48, 49, 55, 54), (49, 45, 50, 55), (45, 43, 51, 50), (61, 59, 63, 65), (56, 57, 59, 61), (53, 52, 58, 59), (55, 50, 56, 61), (54, 55, 61, 60), (50, 51, 57, 56), (64, 65, 63, 62), (61, 65, 101, 99), (58, 60, 64, 62), (58, 62, 88, 86), (67, 68, 70, 71), (4, 69, 75, 72), (72, 75, 84, 83), (3, 82, 79, 74), (85, 84, 83, 82), (69, 85, 84, 75), (85, 82, 3, 66), (66, 3, 77, 76), (76, 77, 81, 80), (85, 66, 73, 78), (3, 66, 73, 74), (83, 82, 4, 72), (86, 88, 92, 90), (63, 59, 87, 89), (59, 58, 86, 87), (62, 63, 89, 88), (93, 91, 95, 97), (88, 89, 93, 92), (89, 87, 91, 93), (87, 86, 90, 91), (95, 94, 96, 97), (91, 90, 94, 95), (90, 92, 96, 94), (92, 93, 97, 96), (98, 99, 101, 100), (60, 61, 99, 98), (65, 64, 100, 101), (64, 60, 98, 100), (1, 102, 103, 104, 6, 13, 9), (104, 103, 105), (15, 26, 121, 122), (20, 19, 114, 115), (21, 20, 115, 116), (12, 106, 110), (22, 21, 116, 117), (107, 15, 122), (23, 22, 117, 118), (7, 8, 108, 109), (16, 7, 109, 111), (24, 23, 118, 119), (8, 12, 110, 108), (17, 16, 111, 112), (25, 24, 119, 120), (18, 17, 112, 113), (26, 25, 120, 121), (19, 18, 113, 114)])
_uv = me_cube_004.uv_layers.new(name='UVMap')
_uv.uv.foreach_set('vector', [0.625, 0.9291, 0.625, 0.9291, 0.625, 0.9291, 0.625, 0.9291, 0.625, 0.9291, 0.625, 0.9291, 0.625, 0.9291, 0.625, 0.9291, 0.625, 0.9291, 0.625, 0.9291, 0.625, 0.9192, 0.625, 0.9185, 0.625, 0.9036, 0.625, 0.9036, 0.625, 0.9157, 0.625, 0.9163, 0.625, 0.9291, 0.625, 0.9291, 0.625, 0.9291, 0.625, 0.9291, 0.625, 0.9036, 0.625, 0.9291, 0.625, 0.9291, 0.625, 0.9291, 0.625, 0.9291, 0.625, 0.9291, 0.625, 0.9036, 0.625, 0.9036, 0.625, 0.9036, 0.625, 0.9291, 0.625, 0.9291, 0.625, 0.9036, 0.625, 0.9291, 0.625, 0.9291, 0.625, 0.9291, 0.625, 0.9291, 0.625, 0.9291, 0.625, 0.9291, 0.625, 0.9291, 0.625, 0.9162, 0.625, 0.9164, 0.625, 0.9164, 0.625, 0.9162, 0.625, 0.9163, 0.625, 0.9164, 0.625, 0.9166, 0.625, 0.9166, 0.625, 0.9166, 0.625, 0.9166, 0.625, 0.9164, 0.625, 0.9162, 0.625, 0.9158, 0.625, 0.9153, 0.625, 0.9146, 0.625, 0.9138, 0.625, 0.9127, 0.625, 0.9291, 0.625, 0.9291, 0.625, 0.9291, 0.625, 0.9036, 0.625, 0.9127, 0.625, 0.9138, 0.625, 0.9146, 0.625, 0.9153, 0.625, 0.9158, 0.625, 0.9162, 0.625, 0.9164, 0.625, 0.9166, 0.625, 0.9166, 0.625, 0.9166, 0.625, 0.9166, 0.625, 0.9164, 0.625, 0.9163, 0.625, 0.9157, 0.625, 0.9163, 0.625, 0.9157, 0.625, 0.9157, 0.625, 0.9163, 0.0, 0.0, 0.0, 0.0, 0.0, 0.0, 0.0, 0.0, 0.0, 0.0, 0.0, 0.0, 0.0, 0.0, 0.0, 0.0, 0.0, 0.0, 0.0, 0.0, 0.0, 0.0, 0.0, 0.0, 0.0, 0.0, 0.0, 0.0, 0.0, 0.0, 0.625, 0.9158, 0.625, 0.9162, 0.625, 0.9162, 0.625, 0.9158, 0.625, 0.9157, 0.625, 0.9036, 0.625, 0.9036, 0.625, 0.9157, 0.625, 0.9164, 0.625, 0.9163, 0.625, 0.9163, 0.625, 0.9164, 0.625, 0.9153, 0.625, 0.9158, 0.625, 0.9158, 0.625, 0.9153, 0.625, 0.9166, 0.625, 0.9164, 0.625, 0.9164, 0.625, 0.9166, 0.625, 0.9146, 0.625, 0.9153, 0.625, 0.9153, 0.625, 0.9146, 0.625, 0.9166, 0.625, 0.9166, 0.625, 0.9166, 0.625, 0.9166, 0.625, 0.9138, 0.625, 0.9146, 0.625, 0.9146, 0.625, 0.9138, 0.625, 0.9166, 0.625, 0.9166, 0.625, 0.9166, 0.625, 0.9166, 0.625, 0.9127, 0.625, 0.9138, 0.625, 0.9138, 0.625, 0.9127, 0.625, 0.9166, 0.625, 0.9166, 0.625, 0.9166, 0.625, 0.9166, 0.625, 0.9164, 0.625, 0.9166, 0.625, 0.9166, 0.625, 0.9164, 0.625, 0.9291, 0.625, 0.9291, 0.625, 0.9291, 0.625, 0.9291, 0.625, 0.9291, 0.625, 0.9291, 0.625, 0.9291, 0.625, 0.9291, 0.0, 0.0, 0.0, 0.0, 0.0, 0.0, 0.0, 0.0, 0.625, 0.9291, 0.625, 0.9291, 0.625, 0.9291, 0.625, 0.9291, 0.625, 0.9291, 0.625, 0.9291, 0.625, 0.9291, 0.625, 0.9291, 0.0, 0.0, 0.0, 0.0, 0.0, 0.0, 0.0, 0.0, 0.625, 0.9291, 0.625, 0.9291, 0.625, 0.9291, 0.625, 0.9291, 0.0, 0.0, 0.0, 0.0, 0.0, 0.0, 0.0, 0.0, 0.0, 0.0, 0.0, 0.0, 0.0, 0.0, 0.0, 0.0, 0.625, 0.9291, 0.625, 0.9291, 0.625, 0.9291, 0.625, 0.9291, 0.625, 0.9291, 0.625, 0.9291, 0.625, 0.9291, 0.625, 0.9291, 0.625, 0.9291, 0.625, 0.9291, 0.625, 0.9291, 0.625, 0.9291, 0.625, 0.9291, 0.625, 0.9291, 0.625, 0.9291, 0.625, 0.9291, 0.625, 0.9291, 0.625, 0.9291, 0.625, 0.9291, 0.625, 0.9291, 0.625, 0.9291, 0.625, 0.9291, 0.625, 0.9291, 0.625, 0.9291, 0.625, 0.9291, 0.625, 0.9291, 0.625, 0.9291, 0.625, 0.9291, 0.625, 0.9291, 0.625, 0.9291, 0.625, 0.9291, 0.625, 0.9291, 0.625, 0.9291, 0.625, 0.9291, 0.625, 0.9291, 0.625, 0.9291, 0.625, 0.9291, 0.625, 0.9291, 0.625, 0.9291, 0.625, 0.9291, 0.625, 0.9291, 0.625, 0.9291, 0.625, 0.9291, 0.625, 0.9291, 0.625, 0.9291, 0.625, 0.9291, 0.625, 0.9291, 0.625, 0.9291, 0.625, 0.9291, 0.625, 0.9291, 0.625, 0.9291, 0.625, 0.9291, 0.0, 0.0, 0.0, 0.0, 0.0, 0.0, 0.0, 0.0, 0.0, 0.0, 0.0, 0.0, 0.0, 0.0, 0.0, 0.0, 0.625, 0.9036, 0.625, 0.9185, 0.625, 0.9185, 0.625, 0.9036, 0.0, 0.0, 0.0, 0.0, 0.0, 0.0, 0.0, 0.0, 0.625, 0.9291, 0.625, 0.9192, 0.625, 0.9192, 0.625, 0.9291, 0.625, 0.9291, 0.625, 0.9291, 0.625, 0.9291, 0.625, 0.9291, 0.625, 0.9192, 0.625, 0.9192, 0.625, 0.9291, 0.625, 0.9291, 0.625, 0.9192, 0.625, 0.9192, 0.625, 0.9192, 0.625, 0.9192, 0.0, 0.0, 0.0, 0.0, 0.0, 0.0, 0.0, 0.0, 0.625, 0.9192, 0.625, 0.9291, 0.625, 0.9291, 0.625, 0.9192, 0.625, 0.9192, 0.625, 0.9291, 0.625, 0.9291, 0.625, 0.9192, 0.625, 0.9192, 0.625, 0.9192, 0.625, 0.9192, 0.625, 0.9192, 0.625, 0.9291, 0.625, 0.9192, 0.625, 0.9192, 0.625, 0.9291, 0.625, 0.9291, 0.625, 0.9291, 0.625, 0.9291, 0.625, 0.9291, 0.0, 0.0, 0.0, 0.0, 0.0, 0.0, 0.0, 0.0, 0.625, 0.9291, 0.625, 0.9291, 0.625, 0.9291, 0.625, 0.9291, 0.625, 0.9291, 0.625, 0.9291, 0.625, 0.9291, 0.625, 0.9291, 0.625, 0.9291, 0.625, 0.9291, 0.625, 0.9291, 0.625, 0.9291, 0.625, 0.9291, 0.625, 0.9291, 0.625, 0.9291, 0.625, 0.9291, 0.625, 0.9291, 0.625, 0.9291, 0.625, 0.9291, 0.625, 0.9291, 0.625, 0.9291, 0.625, 0.9291, 0.625, 0.9291, 0.625, 0.9291, 0.625, 0.9291, 0.625, 0.9291, 0.625, 0.9291, 0.625, 0.9291, 0.625, 0.9291, 0.625, 0.9291, 0.625, 0.9291, 0.625, 0.9291, 0.625, 0.9291, 0.625, 0.9291, 0.625, 0.9291, 0.625, 0.9291, 0.0, 0.0, 0.0, 0.0, 0.0, 0.0, 0.0, 0.0, 0.625, 0.9291, 0.625, 0.9291, 0.625, 0.9291, 0.625, 0.9291, 0.625, 0.9291, 0.625, 0.9291, 0.625, 0.9291, 0.625, 0.9291, 0.625, 0.9291, 0.625, 0.9291, 0.625, 0.9291, 0.625, 0.9291, 0.625, 0.9291, 0.625, 0.9291, 0.625, 0.9291, 0.625, 0.9291, 0.0, 0.0, 0.0, 0.0, 0.0, 0.0, 0.0, 0.0, 0.0, 0.0, 0.0, 0.0, 0.0, 0.0, 0.0, 0.0, 0.0, 0.0, 0.0, 0.0, 0.0, 0.0, 0.0, 0.0, 0.0, 0.0, 0.0, 0.0, 0.625, 0.9127, 0.625, 0.9138, 0.625, 0.9138, 0.625, 0.9127, 0.625, 0.9166, 0.625, 0.9166, 0.625, 0.9166, 0.625, 0.9166, 0.625, 0.9164, 0.625, 0.9166, 0.625, 0.9166, 0.625, 0.9164, 0.0, 0.0, 0.0, 0.0, 0.0, 0.0, 0.625, 0.9162, 0.625, 0.9164, 0.625, 0.9164, 0.625, 0.9162, 0.0, 0.0, 0.0, 0.0, 0.0, 0.0, 0.625, 0.9158, 0.625, 0.9162, 0.625, 0.9162, 0.625, 0.9158, 0.625, 0.9163, 0.625, 0.9157, 0.625, 0.9157, 0.625, 0.9163, 0.625, 0.9164, 0.625, 0.9163, 0.625, 0.9163, 0.625, 0.9164, 0.625, 0.9153, 0.625, 0.9158, 0.625, 0.9158, 0.625, 0.9153, 0.625, 0.9157, 0.625, 0.9036, 0.625, 0.9036, 0.625, 0.9157, 0.625, 0.9166, 0.625, 0.9164, 0.625, 0.9164, 0.625, 0.9166, 0.625, 0.9146, 0.625, 0.9153, 0.625, 0.9153, 0.625, 0.9146, 0.625, 0.9166, 0.625, 0.9166, 0.625, 0.9166, 0.625, 0.9166, 0.625, 0.9138, 0.625, 0.9146, 0.625, 0.9146, 0.625, 0.9138, 0.625, 0.9166, 0.625, 0.9166, 0.625, 0.9166, 0.625, 0.9166])
me_cube_004.materials.append(mat_red_bricks)
me_cube_004.use_remesh_preserve_volume = False
me_cube_004.use_remesh_preserve_attributes = False
me_cube_004.use_mirror_vertex_groups = False
me_cube_004.update()
me_cube_006 = bpy.data.meshes.new('Cube.006')
me_cube_006.from_pydata([(-0.6342, 0.0314, 2.131), (-0.6342, 0.0314, 0.0), (0.5836, 0.0314, 2.081), (-0.5836, 0.0314, 2.081), (-0.5836, 0.0314, 0.0506), (0.5836, 0.1568, 2.081), (-0.5836, 0.1568, 2.081), (-0.5836, 0.1568, 0.0506), (-0.5836, 0.0, 2.081), (-0.5836, 0.0, 0.0506), (-0.6342, 0.0, 2.131), (-0.6342, 0.0, 0.0), (-0.6342, 0.0314, 0.2607), (-0.6342, 0.0, 0.2603), (-0.6975, 0.0314, 0.2607), (-0.6975, 0.0314, 0.0), (-0.6975, 0.0, 0.0), (-0.6975, 0.0, 0.2603), (0.0, 0.0314, 2.081), (0.0, 0.0314, 0.0506), (0.0, 0.0314, 2.131), (0.0, 0.0314, 0.0), (0.0, 0.1568, 2.081), (0.0, 0.1568, 0.0506), (0.0, 0.0, 2.081), (0.0, 0.0, 0.0506), (0.0, 0.0, 2.131), (0.0, 0.0, 0.0), (-0.6342, 0.0314, 1.172), (-0.6342, 0.0, 1.172), (-0.6975, 0.0, 1.172), (-0.6975, 0.0314, 1.172), (-0.6342, 0.0, 0.9654), (-0.6342, 0.0314, 0.967), (-0.6975, 0.0, 0.9654), (-0.6975, 0.0314, 0.967), (-0.6342, 0.0314, 1.882), (-0.6342, 0.0, 1.878), (-0.6975, 0.0, 2.131), (-0.6975, 0.0314, 2.131), (-0.6975, 0.0314, 1.882), (-0.6975, 0.0, 1.878)], [], [(4, 3, 8, 9), (20, 0, 10, 26), (31, 35, 34, 30), (19, 4, 9, 25), (23, 22, 6, 7), (3, 4, 7, 6), (18, 3, 6, 22), (25, 9, 11, 27), (9, 8, 10, 37, 29, 32, 13, 11), (17, 14, 15, 16), (12, 1, 15, 14), (11, 13, 17, 16), (1, 11, 16, 15), (13, 12, 14, 17), (1, 21, 27, 11), (3, 18, 24, 8), (8, 24, 26, 10), (2, 18, 22, 5), (4, 19, 23, 7), (10, 0, 39, 38), (29, 28, 31, 30), (28, 33, 35, 31), (32, 33, 12, 13), (33, 32, 34, 35), (32, 29, 30, 34), (39, 40, 41, 38), (37, 36, 28, 29), (37, 10, 38, 41), (36, 37, 41, 40), (0, 36, 40, 39)])
_uv = me_cube_006.uv_layers.new(name='UVMap')
_uv.uv.foreach_set('vector', [0.4226, 0.9271, 0.4994, 0.9271, 0.4994, 0.9271, 0.4226, 0.9271, 0.0, 0.0, 0.0, 0.0, 0.0, 0.0, 0.0, 0.0, 0.0, 0.0, 0.0, 0.0, 0.0, 0.0, 0.0, 0.0, 0.4226, 0.9036, 0.4226, 0.9271, 0.4226, 0.9271, 0.4226, 0.9036, 0.4226, 0.9036, 0.4994, 0.9036, 0.4994, 0.9271, 0.4226, 0.9271, 0.4994, 0.9271, 0.4226, 0.9271, 0.4226, 0.9271, 0.4994, 0.9271, 0.4994, 0.9036, 0.4994, 0.9271, 0.4994, 0.9271, 0.4994, 0.9036, 0.4226, 0.9036, 0.4226, 0.9271, 0.4207, 0.9291, 0.4207, 0.9036, 0.4226, 0.9271, 0.4994, 0.9271, 0.5014, 0.9291, 0.4918, 0.9291, 0.465, 0.9291, 0.4572, 0.9291, 0.4305, 0.9291, 0.4207, 0.9291, 0.0, 0.0, 0.0, 0.0, 0.0, 0.0, 0.0, 0.0, 0.0, 0.0, 0.0, 0.0, 0.0, 0.0, 0.0, 0.0, 0.4207, 0.9291, 0.4305, 0.9291, 0.4305, 0.9291, 0.4207, 0.9291, 0.0, 0.0, 0.0, 0.0, 0.0, 0.0, 0.0, 0.0, 0.0, 0.0, 0.0, 0.0, 0.0, 0.0, 0.0, 0.0, 0.0, 0.0, 0.0, 0.0, 0.0, 0.0, 0.0, 0.0, 0.4994, 0.9271, 0.4994, 0.9036, 0.4994, 0.9036, 0.4994, 0.9271, 0.4994, 0.9271, 0.4994, 0.9036, 0.5014, 0.9036, 0.5014, 0.9291, 0.4994, 0.8801, 0.4994, 0.9036, 0.4994, 0.9036, 0.4994, 0.8801, 0.4226, 0.9271, 0.4226, 0.9036, 0.4226, 0.9036, 0.4226, 0.9271, 0.0, 0.0, 0.0, 0.0, 0.0, 0.0, 0.0, 0.0, 0.0, 0.0, 0.0, 0.0, 0.0, 0.0, 0.0, 0.0, 0.0, 0.0, 0.0, 0.0, 0.0, 0.0, 0.0, 0.0, 0.0, 0.0, 0.0, 0.0, 0.0, 0.0, 0.0, 0.0, 0.0, 0.0, 0.0, 0.0, 0.0, 0.0, 0.0, 0.0, 0.4572, 0.9291, 0.465, 0.9291, 0.465, 0.9291, 0.4572, 0.9291, 0.0, 0.0, 0.0, 0.0, 0.0, 0.0, 0.0, 0.0, 0.0, 0.0, 0.0, 0.0, 0.0, 0.0, 0.0, 0.0, 0.4918, 0.9291, 0.5014, 0.9291, 0.5014, 0.9291, 0.4918, 0.9291, 0.0, 0.0, 0.0, 0.0, 0.0, 0.0, 0.0, 0.0, 0.0, 0.0, 0.0, 0.0, 0.0, 0.0, 0.0, 0.0])
me_cube_006.materials.append(mat_red_bricks)
me_cube_006.use_remesh_preserve_volume = False
me_cube_006.use_remesh_preserve_attributes = False
me_cube_006.use_mirror_vertex_groups = False
me_cube_006.update()
me_cube_007 = bpy.data.meshes.new('Cube.007')
me_cube_007.from_pydata([(0.0, -3.5, 6.065), (-5.71, 0.0, 0.0), (-5.71, 0.0, 6.065), (-5.34, -3.5, 6.065), (-5.34, 0.0, 0.0), (-5.34, -3.5, 6.567), (-5.71, 0.0, 6.567), (-5.71, -3.5, 5.571), (-5.34, -3.658, 6.567), (-5.71, -3.658, 6.567), (-5.71, 0.0, 10.3), (-4.092, -3.5, 6.065), (-4.092, 0.0, 0.0), (-2.927, -3.5, 6.065), (0.0, -3.5, 3.065), (-4.092, -3.5, 3.065), (-2.927, -3.5, 3.065), (-0.00164, -3.5, 1.108), (-4.092, -3.5, 1.108), (-2.927, -3.5, 1.108), (-5.71, -0.7576, 0.0), (-5.34, -0.7576, 0.0), (-5.71, 0.0, 2.337), (-0.5817, -3.5, 6.065), (-0.5817, -3.5, 3.065), (-0.5817, -3.5, 1.108), (-5.71, -3.658, 5.855), (-5.34, -3.658, 5.855), (-5.34, -3.579, 5.76), (-5.34, -3.5, 5.571), (-5.34, -3.579, 5.666), (-5.71, -3.579, 5.76), (-5.71, -3.579, 5.666), (-5.71, -0.4805, 2.161), (-5.71, -0.5903, 2.044), (-5.71, -0.6449, 1.968), (-5.71, -0.7007, 1.878), (-5.71, -0.7576, 1.108), (-5.71, -0.7576, 1.773), (-5.71, -0.08448, 2.323), (-5.71, -0.1617, 2.307), (-5.71, -0.2339, 2.289), (-5.71, -0.3011, 2.267), (-5.71, -0.3639, 2.239), (-5.71, -0.4233, 2.204), (-5.71, -0.5356, 2.108), (-5.256, 0.0, 1.773), (-5.256, -0.7576, 1.773), (-5.256, -0.7576, 0.0), (-5.256, 0.0, 2.337), (-5.256, -0.08448, 2.323), (-5.256, -0.1617, 2.307), (-5.256, -0.2339, 2.289), (-5.256, -0.3011, 2.267), (-5.256, -0.3639, 2.239), (-5.256, -0.4233, 2.204), (-5.256, -0.4805, 2.161), (-5.256, -0.5356, 2.108), (-5.256, -0.5903, 2.044), (-5.256, -0.6449, 1.968), (-5.256, -0.7007, 1.878), (-5.256, 0.0, 1.108), (-5.256, 0.0, 0.0), (-5.256, -0.7576, 1.108), (-5.71, 0.0, 3.065), (0.0, -3.5, 0.5364), (-5.34, -3.5, 0.5364), (-4.092, -3.5, 0.5364), (-2.927, -3.5, 0.5364), (-5.71, -0.7576, 0.5364), (-0.5817, -3.5, 0.5364), (-5.256, -0.7576, 0.5364), (-5.256, 0.0, 0.5364), (-5.71, -3.5, 0.5364), (-5.995, -0.7576, 0.0), (-5.995, -3.5, 0.0), (-5.995, -0.7576, 0.2243), (-5.995, -3.5, 0.2243), (0.0, -3.785, 0.2243), (0.0, -3.785, 0.0), (-0.5817, -3.785, 0.0), (-5.71, -3.785, 0.0), (-5.34, -3.785, 0.0), (-5.34, -3.785, 0.2243), (-4.092, -3.785, 0.0), (-4.092, -3.785, 0.2243), (-2.927, -3.785, 0.0), (-2.927, -3.785, 0.2243), (-0.5817, -3.785, 0.2243), (-5.71, -3.785, 0.2243), (-5.995, -3.785, 0.0), (-5.995, -3.785, 0.2243), (5.34, -3.5, 6.065), (5.34, -3.5, 6.567), (5.71, -3.5, 5.571), (5.34, -3.658, 6.567), (5.71, -3.658, 6.567), (5.34, 0.0, 10.3), (5.71, 0.0, 10.3), (4.092, -3.5, 6.065), (2.927, -3.5, 6.065), (4.092, -3.5, 3.065), (2.927, -3.5, 3.065), (0.00164, -3.5, 1.108), (4.092, -3.5, 1.108), (2.927, -3.5, 1.108), (0.5817, -3.5, 6.065), (0.5817, -3.5, 3.065), (0.5817, -3.5, 1.108), (5.71, -3.658, 5.855), (5.34, -3.658, 5.855), (5.34, -3.579, 5.76), (5.71, -3.579, 5.76), (5.34, -3.5, 5.571), (5.34, -3.579, 5.666), (5.71, -3.579, 5.666), (5.34, -3.5, 0.5364), (4.092, -3.5, 0.5364), (2.927, -3.5, 0.5364), (5.71, -3.5, 0.5364), (5.71, -0.7576, 0.5364), (0.5817, -3.5, 0.5364), (5.71, -3.785, 0.2243), (5.995, -0.7576, 0.0), (5.995, -3.5, 0.0), (5.995, -0.7576, 0.2243), (5.995, -3.5, 0.2243), (0.5817, -3.785, 0.0), (5.71, -3.785, 0.0), (5.34, -3.785, 0.0), (5.34, -3.785, 0.2243), (4.092, -3.785, 0.0), (4.092, -3.785, 0.2243), (2.927, -3.785, 0.0), (2.927, -3.785, 0.2243), (0.5817, -3.785, 0.2243), (5.995, -3.785, 0.0), (5.995, -3.785, 0.2243), (0.0, 3.5, 6.065), (-5.34, 3.5, 6.065), (-5.34, 3.5, 6.567), (-5.71, 3.5, 5.571), (-5.34, 3.658, 6.567), (-5.71, 3.658, 6.567), (-4.092, 3.5, 6.065), (-2.927, 3.5, 6.065), (0.0, 3.5, 3.065), (-4.092, 3.5, 3.065), (-2.927, 3.5, 3.065), (0.0, 3.5, 1.108), (-4.092, 3.5, 1.108), (-2.927, 3.5, 1.108), (-5.34, 0.7576, 0.0), (-5.71, 0.7576, 1.773), (-0.5817, 3.5, 6.065), (-0.5817, 3.5, 3.065), (-0.5817, 3.5, 1.108), (-5.71, 3.658, 5.855), (-5.34, 3.658, 5.855), (-5.34, 3.579, 5.76), (-5.34, 3.5, 5.571), (-5.34, 3.579, 5.666), (-5.71, 3.579, 5.76), (-5.71, 3.579, 5.666), (-5.71, 0.08448, 2.323), (-5.71, 0.4233, 2.204), (-5.71, 0.4805, 2.161), (-5.71, 0.7007, 1.878), (-5.71, 0.7576, 1.108), (-5.71, 0.1617, 2.307), (-5.71, 0.2339, 2.289), (-5.71, 0.3011, 2.267), (-5.71, 0.3639, 2.239), (-5.71, 0.5356, 2.108), (-5.71, 0.5903, 2.044), (-5.71, 0.6449, 1.968), (-5.71, 0.7576, 0.0), (-5.256, 0.7576, 1.108), (-5.256, 0.7576, 1.773), (-5.256, 0.08448, 2.323), (-5.256, 0.1617, 2.307), (-5.256, 0.2339, 2.289), (-5.256, 0.3011, 2.267), (-5.256, 0.3639, 2.239), (-5.256, 0.4233, 2.204), (-5.256, 0.4805, 2.161), (-5.256, 0.5356, 2.108), (-5.256, 0.5903, 2.044), (-5.256, 0.6449, 1.968), (-5.256, 0.7007, 1.878), (-5.256, 0.7576, 0.0), (0.0, 3.5, 0.5364), (-5.34, 3.5, 0.5364), (-4.092, 3.5, 0.5364), (-2.927, 3.5, 0.5364), (-5.71, 0.7576, 0.5364), (-0.5817, 3.5, 0.5364), (-5.256, 0.7576, 0.5364), (-5.995, 3.785, 0.2243), (-5.995, 3.5, 0.2243), (-5.71, 3.785, 0.2243), (-5.71, 3.5, 0.5364), (-5.995, 0.7576, 0.0), (-5.995, 3.5, 0.0), (-5.995, 0.7576, 0.2243), (0.0, 3.785, 0.2243), (0.0, 3.785, 0.0), (-0.5817, 3.785, 0.0), (-5.71, 3.785, 0.0), (-5.34, 3.785, 0.0), (-5.34, 3.785, 0.2243), (-4.092, 3.785, 0.0), (-4.092, 3.785, 0.2243), (-2.927, 3.785, 0.0), (-2.927, 3.785, 0.2243), (-0.5817, 3.785, 0.2243), (-5.995, 3.785, 0.0), (5.34, 3.5, 6.065), (5.34, 3.5, 6.567), (5.71, 3.5, 5.571), (5.34, 3.5, 5.571), (5.34, 3.658, 6.567), (5.71, 3.658, 6.567), (4.092, 3.5, 6.065), (2.927, 3.5, 6.065), (4.092, 3.5, 3.065), (2.927, 3.5, 3.065), (4.092, 3.5, 1.108), (2.927, 3.5, 1.108), (0.5817, 3.5, 6.065), (0.5817, 3.5, 3.065), (0.5817, 3.5, 1.108), (5.71, 3.658, 5.855), (5.34, 3.658, 5.855), (5.34, 3.579, 5.76), (5.34, 3.579, 5.666), (5.71, 3.579, 5.76), (5.71, 3.579, 5.666), (5.34, 3.5, 0.5364), (4.092, 3.5, 0.5364), (2.927, 3.5, 0.5364), (5.71, 3.5, 0.5364), (5.71, 0.7576, 0.5364), (0.5817, 3.5, 0.5364), (5.995, 0.7576, 0.0), (5.995, 3.5, 0.0), (5.995, 0.7576, 0.2243), (5.995, 3.5, 0.2243), (0.5817, 3.785, 0.0), (5.71, 3.785, 0.0), (5.34, 3.785, 0.0), (5.34, 3.785, 0.2243), (4.092, 3.785, 0.0), (4.092, 3.785, 0.2243), (2.927, 3.785, 0.0), (2.927, 3.785, 0.2243), (0.5817, 3.785, 0.2243), (5.71, 3.785, 0.2243), (5.995, 3.785, 0.0), (5.995, 3.785, 0.2243)], [(12, 4), (1, 20), (21, 20), (1, 176), (152, 176)], [(29, 7, 73, 66, 67, 18, 15, 11, 3), (31, 32, 30, 28), (68, 19, 18, 67), (2, 64, 22, 39, 40, 41, 42, 43, 44, 33, 45, 34, 35, 36, 38, 37, 69, 73, 7, 32, 31, 26, 9, 10, 6), (24, 23, 13, 16, 19, 68, 70, 25), (65, 17, 25, 70), (28, 27, 26, 31), (7, 29, 30, 32), (13, 11, 15, 16), (0, 23, 24, 14), (8, 9, 26, 27), (29, 3, 5, 8, 27, 28, 30), (69, 37, 63, 71), (43, 42, 53, 54), (38, 36, 60, 47), (37, 38, 47, 63), (47, 46, 61, 63), (47, 60, 59, 58, 57, 56, 55, 54, 53, 52, 51, 50, 49, 46), (71, 72, 62, 48), (44, 43, 54, 55), (33, 44, 55, 56), (45, 33, 56, 57), (39, 22, 49, 50), (34, 45, 57, 58), (40, 39, 50, 51), (35, 34, 58, 59), (41, 40, 51, 52), (36, 35, 59, 60), (42, 41, 52, 53), (63, 61, 72, 71), (20, 76, 69), (20, 69, 71, 48), (78, 65, 70, 88), (88, 70, 68, 87), (87, 68, 67, 85), (83, 66, 73, 89), (85, 67, 66, 83), (73, 69, 76, 77), (77, 76, 74, 75), (76, 20, 74), (84, 85, 83, 82), (82, 83, 89, 81), (86, 87, 85, 84), (80, 88, 87, 86), (79, 78, 88, 80), (89, 73, 91), (113, 92, 99, 101, 104, 117, 116, 119, 94), (112, 111, 114, 115), (118, 117, 104, 105), (107, 108, 121, 118, 105, 102, 100, 106), (65, 121, 108, 103), (111, 112, 109, 110), (94, 115, 114, 113), (100, 102, 101, 99), (0, 14, 107, 106), (95, 110, 109, 96), (113, 114, 111, 110, 95, 93, 92), (78, 135, 121, 65), (135, 134, 118, 121), (134, 132, 117, 118), (130, 122, 119, 116), (132, 130, 116, 117), (126, 137, 136, 124), (119, 126, 125, 120), (126, 124, 123, 125), (128, 136, 137, 122), (131, 129, 130, 132), (129, 128, 122, 130), (133, 131, 132, 134), (127, 133, 134, 135), (79, 127, 135, 78), (122, 137, 119), (160, 139, 144, 147, 150, 193, 192, 201, 141), (162, 159, 161, 163), (194, 193, 150, 151), (2, 6, 10, 143, 157, 162, 163, 141, 201, 195, 168, 153, 167, 175, 174, 173, 166, 165, 172, 171, 170, 169, 164, 22, 64), (155, 156, 196, 194, 151, 148, 145, 154), (191, 196, 156, 149), (159, 162, 157, 158), (141, 163, 161, 160), (145, 148, 147, 144), (138, 146, 155, 154), (142, 158, 157, 143), (195, 197, 177, 168), (172, 183, 182, 171), (153, 178, 189, 167), (168, 177, 178, 153), (178, 177, 61, 46), (178, 46, 49, 179, 180, 181, 182, 183, 184, 185, 186, 187, 188, 189), (197, 190, 62, 72), (165, 184, 183, 172), (166, 185, 184, 165), (173, 186, 185, 166), (164, 179, 49, 22), (174, 187, 186, 173), (169, 180, 179, 164), (175, 188, 187, 174), (170, 181, 180, 169), (167, 189, 188, 175), (171, 182, 181, 170), (177, 197, 72, 61), (176, 195, 204), (176, 190, 197, 195), (205, 215, 196, 191), (215, 214, 194, 196), (214, 212, 193, 194), (210, 200, 201, 192), (212, 210, 192, 193), (199, 198, 216, 203), (201, 199, 204, 195), (199, 203, 202, 204), (204, 202, 176), (208, 216, 198, 200), (211, 209, 210, 212), (209, 208, 200, 210), (213, 211, 212, 214), (207, 213, 214, 215), (206, 207, 215, 205), (200, 198, 201), (220, 219, 241, 238, 239, 227, 225, 223, 217), (236, 237, 235, 234), (240, 228, 227, 239), (230, 229, 224, 226, 228, 240, 243, 231), (191, 149, 231, 243), (234, 233, 232, 236), (219, 220, 235, 237), (224, 223, 225, 226), (138, 229, 230, 146), (221, 222, 232, 233), (220, 217, 218, 221, 233, 234, 235), (242, 241, 219, 237, 236, 232, 222, 98, 96, 109, 112, 115, 94, 119, 120), (205, 191, 243, 256), (256, 243, 240, 255), (255, 240, 239, 253), (251, 238, 241, 257), (253, 239, 238, 251), (247, 245, 258, 259), (241, 242, 246, 247), (247, 246, 244, 245), (249, 257, 259, 258), (252, 253, 251, 250), (250, 251, 257, 249), (254, 255, 253, 252), (248, 256, 255, 254), (206, 205, 256, 248), (257, 241, 259), (158, 142, 140, 139, 160, 161, 159), (81, 89, 91, 90), (77, 91, 73), (201, 198, 199), (259, 241, 247), (119, 137, 126), (75, 90, 91, 77)])
me_cube_007.polygons.foreach_set('material_index', [0, 0, 0, 0, 0, 0, 0, 0, 0, 0, 0, 0, 0, 0, 0, 0, 0, 0, 0, 0, 0, 0, 0, 0, 0, 0, 0, 0, 0, 0, 1, 0, 1, 1, 1, 1, 1, 1, 1, 1, 1, 1, 1, 1, 1, 1, 0, 0, 0, 0, 0, 0, 0, 0, 0, 0, 0, 1, 1, 1, 1, 1, 1, 1, 1, 1, 1, 1, 1, 1, 1, 1, 0, 0, 0, 0, 0, 0, 0, 0, 0, 0, 0, 0, 0, 0, 0, 0, 0, 0, 0, 0, 0, 0, 0, 0, 0, 0, 0, 0, 0, 1, 0, 1, 1, 1, 1, 1, 1, 1, 1, 1, 1, 1, 1, 1, 1, 1, 1, 0, 0, 0, 0, 0, 0, 0, 0, 0, 0, 0, 0, 1, 1, 1, 1, 1, 1, 1, 1, 1, 1, 1, 1, 1, 1, 1, 0, 1, 1, 1, 1, 1, 1])
_uv = me_cube_007.uv_layers.new(name='UVMap')
_uv.uv.foreach_set('vector', [0.4489, 0.9269, 0.4329, 0.9269, 0.4329, 0.7655, 0.4489, 0.7655, 0.5031, 0.7655, 0.5031, 0.7838, 0.5031, 0.8466, 0.5031, 0.9427, 0.4489, 0.9427, 0.5515, 0.6962, 0.5546, 0.6962, 0.5546, 0.7123, 0.5515, 0.7123, 0.5537, 0.7655, 0.5537, 0.7838, 0.5031, 0.7838, 0.5031, 0.7655, 0.1727, 0.2539, 0.1727, 0.1237, 0.1727, 0.09212, 0.1764, 0.09152, 0.1798, 0.09085, 0.1829, 0.09006, 0.1858, 0.08908, 0.1885, 0.08787, 0.1911, 0.08635, 0.1936, 0.08448, 0.196, 0.08218, 0.1984, 0.07941, 0.2007, 0.0761, 0.2032, 0.0722, 0.2056, 0.06764, 0.2056, 0.03878, 0.2056, 0.01398, 0.3247, 0.01398, 0.3247, 0.2325, 0.3281, 0.2366, 0.3281, 0.2407, 0.3315, 0.2448, 0.3315, 0.2757, 0.1727, 0.4377, 0.1727, 0.2757, 0.6555, 0.8466, 0.6555, 0.9427, 0.5537, 0.9427, 0.5537, 0.8466, 0.5537, 0.7838, 0.5537, 0.7655, 0.6555, 0.7655, 0.6555, 0.7838, 0.6807, 0.7655, 0.6806, 0.7838, 0.6555, 0.7838, 0.6555, 0.7655, 0.3229, 0.6925, 0.3189, 0.6925, 0.3189, 0.6764, 0.3229, 0.6764, 0.4926, 0.6962, 0.4926, 0.7123, 0.4886, 0.7123, 0.4886, 0.6962, 0.5537, 0.9427, 0.5031, 0.9427, 0.5031, 0.8466, 0.5537, 0.8466, 0.6807, 0.9427, 0.6555, 0.9427, 0.6555, 0.8466, 0.6807, 0.8466, 0.6937, 0.6132, 0.6777, 0.6132, 0.6777, 0.5903, 0.6937, 0.5903, 0.5679, 0.625, 0.5679, 0.6465, 0.5679, 0.6683, 0.5611, 0.6683, 0.5611, 0.6374, 0.5645, 0.6332, 0.5645, 0.6291, 0.6373, 0.4886, 0.6373, 0.5131, 0.6176, 0.5131, 0.6176, 0.4886, 0.3189, 0.6461, 0.3189, 0.6436, 0.3386, 0.6436, 0.3386, 0.6461, 0.6373, 0.5415, 0.6373, 0.5464, 0.6176, 0.5464, 0.6176, 0.5415, 0.6373, 0.5131, 0.6373, 0.5415, 0.6176, 0.5415, 0.6176, 0.5131, 0.3189, 0.4901, 0.3518, 0.4901, 0.3518, 0.519, 0.3189, 0.519, 0.3189, 0.4901, 0.3214, 0.4856, 0.3238, 0.4817, 0.3262, 0.4784, 0.3286, 0.4756, 0.331, 0.4733, 0.3334, 0.4714, 0.336, 0.4699, 0.3388, 0.4687, 0.3417, 0.4677, 0.3448, 0.4669, 0.3482, 0.4663, 0.3518, 0.4656, 0.3518, 0.4901, 0.3189, 0.5438, 0.3518, 0.5438, 0.3518, 0.5671, 0.3189, 0.5671, 0.3189, 0.6485, 0.3189, 0.6461, 0.3386, 0.6461, 0.3386, 0.6485, 0.6373, 0.5601, 0.6373, 0.5624, 0.6176, 0.5624, 0.6176, 0.5601, 0.6373, 0.5575, 0.6373, 0.5601, 0.6176, 0.5601, 0.6176, 0.5575, 0.3189, 0.6347, 0.3189, 0.6311, 0.3386, 0.6311, 0.3386, 0.6347, 0.6373, 0.5543, 0.6373, 0.5575, 0.6176, 0.5575, 0.6176, 0.5543, 0.3189, 0.6379, 0.3189, 0.6347, 0.3386, 0.6347, 0.3386, 0.6379, 0.6373, 0.5507, 0.6373, 0.5543, 0.6176, 0.5543, 0.6176, 0.5507, 0.3189, 0.6409, 0.3189, 0.6379, 0.3386, 0.6379, 0.3386, 0.6409, 0.6373, 0.5464, 0.6373, 0.5507, 0.6176, 0.5507, 0.6176, 0.5464, 0.3189, 0.6436, 0.3189, 0.6409, 0.3386, 0.6409, 0.3386, 0.6436, 0.3189, 0.519, 0.3518, 0.519, 0.3518, 0.5438, 0.3189, 0.5438, 0.6373, 0.4656, 0.6497, 0.4752, 0.6373, 0.4886, 0.6373, 0.4656, 0.6373, 0.4886, 0.6176, 0.4886, 0.6176, 0.4656, 0.2375, 0.7258, 0.2191, 0.7258, 0.2191, 0.7006, 0.2375, 0.7006, 0.2375, 0.7006, 0.2191, 0.7006, 0.2191, 0.5988, 0.2375, 0.5988, 0.2375, 0.5988, 0.2191, 0.5988, 0.2191, 0.5482, 0.2375, 0.5482, 0.2375, 0.4941, 0.2191, 0.4941, 0.2191, 0.478, 0.2375, 0.478, 0.2375, 0.5482, 0.2191, 0.5482, 0.2191, 0.4941, 0.2375, 0.4941, 0.4359, 0.478, 0.4359, 0.5971, 0.4224, 0.5971, 0.4224, 0.478, 0.4224, 0.478, 0.4224, 0.5971, 0.4127, 0.5971, 0.4127, 0.478, 0.6497, 0.4752, 0.6373, 0.4656, 0.6497, 0.4656, 0.2447, 0.5482, 0.2375, 0.5482, 0.2375, 0.4941, 0.2447, 0.4941, 0.2447, 0.4941, 0.2375, 0.4941, 0.2375, 0.478, 0.2447, 0.478, 0.2447, 0.5988, 0.2375, 0.5988, 0.2375, 0.5482, 0.2447, 0.5482, 0.2447, 0.7006, 0.2375, 0.7006, 0.2375, 0.5988, 0.2447, 0.5988, 0.2447, 0.7258, 0.2375, 0.7258, 0.2375, 0.7006, 0.2447, 0.7006, 0.2375, 0.478, 0.2191, 0.478, 0.2375, 0.4656, 0.9125, 0.9269, 0.9125, 0.9427, 0.8583, 0.9427, 0.8583, 0.8466, 0.8583, 0.7838, 0.8583, 0.7655, 0.9125, 0.7655, 0.9285, 0.7655, 0.9285, 0.9269, 0.5206, 0.7123, 0.5206, 0.6962, 0.5236, 0.6962, 0.5236, 0.7123, 0.8077, 0.7655, 0.8583, 0.7655, 0.8583, 0.7838, 0.8077, 0.7838, 0.706, 0.8466, 0.706, 0.7838, 0.706, 0.7655, 0.8077, 0.7655, 0.8077, 0.7838, 0.8077, 0.8466, 0.8077, 0.9427, 0.706, 0.9427, 0.6807, 0.7655, 0.706, 0.7655, 0.706, 0.7838, 0.6808, 0.7838, 0.6816, 0.6814, 0.6816, 0.6975, 0.6777, 0.6975, 0.6777, 0.6814, 0.4567, 0.6962, 0.4607, 0.6962, 0.4607, 0.7123, 0.4567, 0.7123, 0.8077, 0.9427, 0.8077, 0.8466, 0.8583, 0.8466, 0.8583, 0.9427, 0.6807, 0.9427, 0.6807, 0.8466, 0.706, 0.8466, 0.706, 0.9427, 0.3666, 0.6896, 0.3666, 0.6668, 0.3827, 0.6668, 0.3827, 0.6896, 0.5263, 0.625, 0.5297, 0.6291, 0.5297, 0.6332, 0.5331, 0.6374, 0.5331, 0.6683, 0.5263, 0.6683, 0.5263, 0.6465, 0.2375, 0.7258, 0.2375, 0.7511, 0.2191, 0.7511, 0.2191, 0.7258, 0.2375, 0.7511, 0.2375, 0.8529, 0.2191, 0.8529, 0.2191, 0.7511, 0.2375, 0.8529, 0.2375, 0.9034, 0.2191, 0.9034, 0.2191, 0.8529, 0.2375, 0.9576, 0.2375, 0.9737, 0.2191, 0.9737, 0.2191, 0.9576, 0.2375, 0.9034, 0.2375, 0.9576, 0.2191, 0.9576, 0.2191, 0.9034, 0.5761, 0.5847, 0.5761, 0.5971, 0.5664, 0.5971, 0.5664, 0.5847, 0.5897, 0.5847, 0.5761, 0.5847, 0.5761, 0.4656, 0.5897, 0.4656, 0.5761, 0.5847, 0.5664, 0.5847, 0.5664, 0.4656, 0.5761, 0.4656, 0.2447, 0.9737, 0.2447, 0.986, 0.2375, 0.986, 0.2375, 0.9737, 0.2447, 0.9034, 0.2447, 0.9576, 0.2375, 0.9576, 0.2375, 0.9034, 0.2447, 0.9576, 0.2447, 0.9737, 0.2375, 0.9737, 0.2375, 0.9576, 0.2447, 0.8529, 0.2447, 0.9034, 0.2375, 0.9034, 0.2375, 0.8529, 0.2447, 0.7511, 0.2447, 0.8529, 0.2375, 0.8529, 0.2375, 0.7511, 0.2447, 0.7258, 0.2447, 0.7511, 0.2375, 0.7511, 0.2375, 0.7258, 0.2375, 0.9737, 0.2375, 0.986, 0.2191, 0.9737, 0.9144, 0.9527, 0.9144, 0.9738, 0.8602, 0.9738, 0.8602, 0.8455, 0.8602, 0.7617, 0.8602, 0.7373, 0.9144, 0.7373, 0.9304, 0.7373, 0.9304, 0.9527, 0.4287, 0.6337, 0.4127, 0.6337, 0.4127, 0.6296, 0.4287, 0.6296, 0.8096, 0.7373, 0.8602, 0.7373, 0.8602, 0.7617, 0.8096, 0.7617, 0.1727, 0.2539, 0.1727, 0.2757, 0.1727, 0.4377, 0.01398, 0.2757, 0.01398, 0.2448, 0.0174, 0.2407, 0.0174, 0.2366, 0.02081, 0.2325, 0.02081, 0.01398, 0.1399, 0.01398, 0.1399, 0.03878, 0.1399, 0.06764, 0.1423, 0.0722, 0.1447, 0.0761, 0.1471, 0.07941, 0.1495, 0.08218, 0.1519, 0.08448, 0.1544, 0.08635, 0.1569, 0.08787, 0.1597, 0.08908, 0.1626, 0.09006, 0.1657, 0.09085, 0.1691, 0.09152, 0.1727, 0.09212, 0.1727, 0.1237, 0.7078, 0.8455, 0.7078, 0.7617, 0.7078, 0.7373, 0.8096, 0.7373, 0.8096, 0.7617, 0.8096, 0.8455, 0.8096, 0.9738, 0.7078, 0.9738, 0.6826, 0.7373, 0.7078, 0.7373, 0.7078, 0.7617, 0.6826, 0.7617, 0.4127, 0.6337, 0.4287, 0.6337, 0.4287, 0.6383, 0.4127, 0.6383, 0.4287, 0.625, 0.4287, 0.6296, 0.4127, 0.6296, 0.4127, 0.625, 0.8096, 0.9738, 0.8096, 0.8455, 0.8602, 0.8455, 0.8602, 0.9738, 0.6826, 0.9738, 0.6826, 0.8455, 0.7078, 0.8455, 0.7078, 0.9738, 0.4127, 0.6688, 0.4127, 0.6383, 0.4287, 0.6383, 0.4287, 0.6688, 0.63, 0.6075, 0.6497, 0.6075, 0.6497, 0.6258, 0.63, 0.6258, 0.3189, 0.6149, 0.3386, 0.6149, 0.3386, 0.6177, 0.3189, 0.6177, 0.3189, 0.595, 0.3386, 0.595, 0.3386, 0.5981, 0.3189, 0.5981, 0.63, 0.6258, 0.6497, 0.6258, 0.6497, 0.6472, 0.63, 0.6472, 0.3847, 0.4901, 0.3847, 0.519, 0.3518, 0.519, 0.3518, 0.4901, 0.3847, 0.4901, 0.3518, 0.4901, 0.3518, 0.4656, 0.3555, 0.4663, 0.3588, 0.4669, 0.362, 0.4677, 0.3649, 0.4687, 0.3676, 0.4699, 0.3702, 0.4714, 0.3727, 0.4733, 0.3751, 0.4756, 0.3774, 0.4784, 0.3798, 0.4817, 0.3822, 0.4856, 0.3847, 0.5438, 0.3847, 0.5671, 0.3518, 0.5671, 0.3518, 0.5438, 0.3189, 0.6121, 0.3386, 0.6121, 0.3386, 0.6149, 0.3189, 0.6149, 0.3189, 0.6094, 0.3386, 0.6094, 0.3386, 0.6121, 0.3189, 0.6121, 0.3189, 0.6067, 0.3386, 0.6067, 0.3386, 0.6094, 0.3189, 0.6094, 0.3189, 0.6274, 0.3386, 0.6274, 0.3386, 0.6311, 0.3189, 0.6311, 0.3189, 0.6039, 0.3386, 0.6039, 0.3386, 0.6067, 0.3189, 0.6067, 0.3189, 0.624, 0.3386, 0.624, 0.3386, 0.6274, 0.3189, 0.6274, 0.3189, 0.6011, 0.3386, 0.6011, 0.3386, 0.6039, 0.3189, 0.6039, 0.3189, 0.6208, 0.3386, 0.6208, 0.3386, 0.624, 0.3189, 0.624, 0.3189, 0.5981, 0.3386, 0.5981, 0.3386, 0.6011, 0.3189, 0.6011, 0.3189, 0.6177, 0.3386, 0.6177, 0.3386, 0.6208, 0.3189, 0.6208, 0.3847, 0.519, 0.3847, 0.5438, 0.3518, 0.5438, 0.3518, 0.519, 0.63, 0.5903, 0.63, 0.6075, 0.6176, 0.5975, 0.63, 0.5903, 0.6497, 0.5903, 0.6497, 0.6075, 0.63, 0.6075, 0.2726, 0.7258, 0.2726, 0.7006, 0.291, 0.7006, 0.291, 0.7258, 0.2726, 0.7006, 0.2726, 0.5988, 0.291, 0.5988, 0.291, 0.7006, 0.2726, 0.5988, 0.2726, 0.5482, 0.291, 0.5482, 0.291, 0.5988, 0.2726, 0.4941, 0.2726, 0.478, 0.291, 0.478, 0.291, 0.4941, 0.2726, 0.5482, 0.2726, 0.4941, 0.291, 0.4941, 0.291, 0.5482, 0.5249, 0.5847, 0.5249, 0.5971, 0.5152, 0.5971, 0.5152, 0.5847, 0.5384, 0.5847, 0.5249, 0.5847, 0.5249, 0.4656, 0.5384, 0.4656, 0.5249, 0.5847, 0.5152, 0.5847, 0.5152, 0.4656, 0.5249, 0.4656, 0.6176, 0.5975, 0.6176, 0.5903, 0.63, 0.5903, 0.9791, 0.522, 0.9791, 0.5344, 0.9695, 0.5344, 0.9695, 0.522, 0.9791, 0.4518, 0.9791, 0.5059, 0.9695, 0.5059, 0.9695, 0.4518, 0.9791, 0.5059, 0.9791, 0.522, 0.9695, 0.522, 0.9695, 0.5059, 0.9791, 0.4012, 0.9791, 0.4518, 0.9695, 0.4518, 0.9695, 0.4012, 0.9791, 0.2994, 0.9791, 0.4012, 0.9695, 0.4012, 0.9695, 0.2994, 0.9791, 0.2742, 0.9791, 0.2994, 0.9695, 0.2994, 0.9695, 0.2742, 0.2726, 0.478, 0.2726, 0.4656, 0.291, 0.478, 0.4508, 0.9527, 0.4348, 0.9527, 0.4348, 0.7373, 0.4508, 0.7373, 0.505, 0.7373, 0.505, 0.7617, 0.505, 0.8455, 0.505, 0.9738, 0.4508, 0.9738, 0.3666, 0.6037, 0.3666, 0.5997, 0.3827, 0.5997, 0.3827, 0.6037, 0.5556, 0.7373, 0.5556, 0.7617, 0.505, 0.7617, 0.505, 0.7373, 0.6574, 0.8455, 0.6574, 0.9738, 0.5556, 0.9738, 0.5556, 0.8455, 0.5556, 0.7617, 0.5556, 0.7373, 0.6574, 0.7373, 0.6574, 0.7617, 0.6826, 0.7373, 0.6826, 0.7617, 0.6574, 0.7617, 0.6574, 0.7373, 0.3827, 0.6037, 0.3827, 0.6083, 0.3666, 0.6083, 0.3666, 0.6037, 0.3666, 0.595, 0.3827, 0.595, 0.3827, 0.5997, 0.3666, 0.5997, 0.5556, 0.9738, 0.505, 0.9738, 0.505, 0.8455, 0.5556, 0.8455, 0.6826, 0.9738, 0.6574, 0.9738, 0.6574, 0.8455, 0.6826, 0.8455, 0.3827, 0.6388, 0.3666, 0.6388, 0.3666, 0.6083, 0.3827, 0.6083, 0.4635, 0.625, 0.4635, 0.6465, 0.4635, 0.6683, 0.4567, 0.6683, 0.4567, 0.6374, 0.4601, 0.6332, 0.4601, 0.6291, 0.4853, 0.01398, 0.3663, 0.01398, 0.3663, 0.2325, 0.3629, 0.2366, 0.3629, 0.2407, 0.3595, 0.2448, 0.3595, 0.2757, 0.5182, 0.4377, 0.677, 0.2757, 0.677, 0.2448, 0.6736, 0.2407, 0.6736, 0.2366, 0.6702, 0.2325, 0.6702, 0.01398, 0.5511, 0.01398, 0.2726, 0.7258, 0.291, 0.7258, 0.291, 0.7511, 0.2726, 0.7511, 0.2726, 0.7511, 0.291, 0.7511, 0.291, 0.8529, 0.2726, 0.8529, 0.2726, 0.8529, 0.291, 0.8529, 0.291, 0.9034, 0.2726, 0.9034, 0.2726, 0.9576, 0.291, 0.9576, 0.291, 0.9737, 0.2726, 0.9737, 0.2726, 0.9034, 0.291, 0.9034, 0.291, 0.9576, 0.2726, 0.9576, 0.4736, 0.478, 0.4639, 0.478, 0.4639, 0.4656, 0.4736, 0.4656, 0.4872, 0.478, 0.4872, 0.5971, 0.4736, 0.5971, 0.4736, 0.478, 0.4736, 0.478, 0.4736, 0.5971, 0.4639, 0.5971, 0.4639, 0.478, 0.9791, 0.02633, 0.9695, 0.02633, 0.9695, 0.01398, 0.9791, 0.01398, 0.9791, 0.09657, 0.9695, 0.09657, 0.9695, 0.04239, 0.9791, 0.04239, 0.9791, 0.04239, 0.9695, 0.04239, 0.9695, 0.02633, 0.9791, 0.02633, 0.9791, 0.1471, 0.9695, 0.1471, 0.9695, 0.09657, 0.9791, 0.09657, 0.9791, 0.2489, 0.9695, 0.2489, 0.9695, 0.1471, 0.9791, 0.1471, 0.9791, 0.2742, 0.9695, 0.2742, 0.9695, 0.2489, 0.9791, 0.2489, 0.2726, 0.9737, 0.291, 0.9737, 0.2726, 0.986, 0.4983, 0.6374, 0.4983, 0.6683, 0.4915, 0.6683, 0.4915, 0.6465, 0.4915, 0.625, 0.4949, 0.6291, 0.4949, 0.6332, 0.6873, 0.6411, 0.6777, 0.6411, 0.6777, 0.6535, 0.6873, 0.6535, 0.4224, 0.478, 0.4224, 0.4656, 0.4359, 0.478, 0.5384, 0.5847, 0.5249, 0.5971, 0.5249, 0.5847, 0.4736, 0.4656, 0.4872, 0.478, 0.4736, 0.478, 0.5897, 0.5847, 0.5761, 0.5971, 0.5761, 0.5847, 0.6874, 0.5624, 0.6874, 0.55, 0.6777, 0.55, 0.6777, 0.5624])
me_cube_007.materials.append(mat_red_bricks)
me_cube_007.materials.append(mat_concrete)
me_cube_007.use_remesh_preserve_volume = False
me_cube_007.use_remesh_preserve_attributes = False
me_cube_007.use_mirror_vertex_groups = False
me_cube_007.update()
me_cube_008 = bpy.data.meshes.new('Cube.008')
me_cube_008.from_pydata([(-0.00164, -3.5, 6.065), (-0.00164, 0.0, 9.763), (-5.34, -3.5, 6.065), (-5.34, 0.0, 9.763)], [], [(3, 2, 0, 1)])
_uv = me_cube_008.uv_layers.new(name='UVMap')
_uv.uv.foreach_set('vector', [0.9999, 9.782e-05, 0.9999, 0.9538, 9.765e-05, 0.9538, 9.77e-05, 9.765e-05])
me_cube_008.materials.append(mat_red_bricks)
me_cube_008.use_remesh_preserve_volume = False
me_cube_008.use_remesh_preserve_attributes = False
me_cube_008.use_mirror_vertex_groups = False
me_cube_008.update()
me_cube_009 = bpy.data.meshes.new('Cube.009')
me_cube_009.from_pydata([(-5.34, -3.795, 6.542), (-5.776, -3.795, 6.542), (-5.34, -3.737, 6.486), (-5.776, -3.737, 6.486), (-5.34, 0.0, 10.3), (-5.776, 0.0, 10.3), (-5.34, 0.0, 10.41), (-5.776, 0.0, 10.41), (5.34, -3.795, 6.542), (5.776, -3.795, 6.542), (5.34, -3.737, 6.486), (5.776, -3.737, 6.486), (5.776, 0.0, 10.3), (5.34, 0.0, 10.3), (5.34, 0.0, 10.41), (5.776, 0.0, 10.41), (-5.34, 3.795, 6.542), (-5.776, 3.795, 6.542), (-5.34, 3.737, 6.486), (-5.776, 3.737, 6.486), (5.34, 3.795, 6.542), (5.776, 3.795, 6.542), (5.34, 3.737, 6.486), (5.776, 3.737, 6.486)], [], [(17, 7, 6, 16), (3, 5, 4, 2), (1, 7, 5, 3), (0, 1, 3, 2), (16, 6, 4, 18), (21, 15, 12, 23), (11, 10, 13, 12), (12, 15, 9, 11), (8, 10, 11, 9), (20, 14, 15, 21), (4, 6, 0, 2), (19, 18, 4, 5), (5, 7, 17, 19), (16, 18, 19, 17), (9, 15, 14, 8), (13, 14, 20, 22), (23, 12, 13, 22), (13, 14, 15, 12), (20, 21, 23, 22), (8, 14, 13, 10), (0, 6, 7, 1), (7, 6, 4, 5)])
_uv = me_cube_009.uv_layers.new(name='UVMap')
_uv.uv.foreach_set('vector', [0.625, 1.0, 0.625, 1.0, 0.625, 0.9838, 0.625, 0.9838, 0.625, 1.0, 0.625, 1.0, 0.625, 0.9838, 0.625, 0.9838, 0.625, 1.0, 0.625, 1.0, 0.625, 1.0, 0.625, 1.0, 0.625, 0.9838, 0.625, 1.0, 0.625, 1.0, 0.625, 0.9838, 0.625, 0.9838, 0.625, 0.9838, 0.625, 0.9838, 0.625, 0.9838, 0.625, 1.0, 0.625, 1.0, 0.625, 1.0, 0.625, 1.0, 0.625, 1.0, 0.625, 0.9838, 0.625, 0.9838, 0.625, 1.0, 0.625, 1.0, 0.625, 1.0, 0.625, 1.0, 0.625, 1.0, 0.625, 0.9838, 0.625, 0.9838, 0.625, 1.0, 0.625, 1.0, 0.625, 0.9838, 0.625, 0.9838, 0.625, 1.0, 0.625, 1.0, 0.625, 0.9838, 0.625, 0.9838, 0.625, 0.9838, 0.625, 0.9838, 0.625, 1.0, 0.625, 0.9838, 0.625, 0.9838, 0.625, 1.0, 0.625, 1.0, 0.625, 1.0, 0.625, 1.0, 0.625, 1.0, 0.625, 0.9838, 0.625, 0.9838, 0.625, 1.0, 0.625, 1.0, 0.625, 1.0, 0.625, 1.0, 0.625, 0.9838, 0.625, 0.9838, 0.625, 0.9838, 0.625, 0.9838, 0.625, 0.9838, 0.625, 0.9838, 0.625, 1.0, 0.625, 1.0, 0.625, 0.9838, 0.625, 0.9838, 0.625, 0.9838, 0.625, 0.9838, 0.625, 1.0, 0.625, 1.0, 0.625, 0.9838, 0.625, 1.0, 0.625, 1.0, 0.625, 0.9838, 0.625, 0.9838, 0.625, 0.9838, 0.625, 0.9838, 0.625, 0.9838, 0.625, 0.9838, 0.625, 0.9838, 0.625, 1.0, 0.625, 1.0, 0.625, 1.0, 0.625, 0.9838, 0.625, 0.9838, 0.625, 1.0])
me_cube_009.materials.append(mat_concrete)
me_cube_009.use_remesh_preserve_volume = False
me_cube_009.use_remesh_preserve_attributes = False
me_cube_009.use_mirror_vertex_groups = False
me_cube_009.update()
me_cube_010 = bpy.data.meshes.new('Cube.010')
me_cube_010.from_pydata([(-5.71, -0.7576, 1.897), (-5.71, -0.7576, 1.773), (-5.71, -0.6337, 2.337), (-5.71, -0.6516, 2.297), (-5.71, -0.7008, 2.162), (-5.71, -0.7364, 2.028), (-5.71, -0.7576, 1.897), (-5.71, 0.0, 3.065), (-5.71, -0.08828, 3.027), (-5.71, -0.1783, 2.966), (-5.71, -0.2685, 2.886), (-5.71, -0.3569, 2.79), (-5.71, -0.4417, 2.68), (-5.71, -0.52, 2.559), (-5.71, -0.5911, 2.431), (-5.758, -0.7576, 1.897), (-5.758, -0.7576, 1.773), (-5.758, -0.6337, 2.337), (-5.758, -0.6516, 2.297), (-5.758, -0.7008, 2.162), (-5.758, -0.7364, 2.028), (-5.758, -0.7576, 1.897), (-5.758, 0.0, 3.065), (-5.758, -0.08828, 3.027), (-5.758, -0.1783, 2.966), (-5.758, -0.2685, 2.886), (-5.758, -0.3569, 2.79), (-5.758, -0.4417, 2.68), (-5.758, -0.52, 2.559), (-5.758, -0.5911, 2.431), (-5.71, -0.8076, 1.897), (-5.71, -0.8076, 1.773), (-5.71, -0.6792, 2.358), (-5.71, -0.6979, 2.316), (-5.71, -0.7485, 2.177), (-5.71, -0.7853, 2.038), (-5.71, -0.807, 1.905), (-5.71, -0.0199, 3.111), (-5.71, -0.1123, 3.071), (-5.71, -0.2089, 3.006), (-5.71, -0.3036, 2.922), (-5.71, -0.3952, 2.822), (-5.71, -0.4825, 2.709), (-5.71, -0.5629, 2.585), (-5.71, -0.6357, 2.453), (-5.758, -0.8076, 1.897), (-5.758, -0.8076, 1.773), (-5.758, -0.6792, 2.358), (-5.758, -0.6979, 2.316), (-5.758, -0.7485, 2.177), (-5.758, -0.7853, 2.038), (-5.758, -0.807, 1.905), (-5.758, -0.0199, 3.111), (-5.758, -0.1123, 3.071), (-5.758, -0.2089, 3.006), (-5.758, -0.3036, 2.922), (-5.758, -0.3952, 2.822), (-5.758, -0.4825, 2.709), (-5.758, -0.5629, 2.585), (-5.758, -0.6357, 2.453), (-5.71, -0.8563, 1.897), (-5.71, -0.8563, 1.773), (-5.758, -0.8563, 1.897), (-5.758, -0.8563, 1.773), (-5.71, 0.0, 3.111), (-5.758, 0.0, 3.111)], [], [(13, 14, 29, 28), (5, 6, 21, 20), (14, 2, 17, 29), (7, 8, 23, 22), (0, 1, 16, 15), (8, 9, 24, 23), (9, 10, 25, 24), (10, 11, 26, 25), (2, 3, 18, 17), (11, 12, 27, 26), (3, 4, 19, 18), (12, 13, 28, 27), (6, 0, 15, 21), (4, 5, 20, 19), (43, 58, 59, 44), (35, 50, 51, 36), (44, 59, 47, 32), (37, 52, 53, 38), (31, 30, 60, 61), (38, 53, 54, 39), (39, 54, 55, 40), (40, 55, 56, 41), (32, 47, 48, 33), (41, 56, 57, 42), (33, 48, 49, 34), (42, 57, 58, 43), (36, 51, 45, 30), (34, 49, 50, 35), (1, 0, 30, 31), (3, 2, 32, 33), (4, 3, 33, 34), (5, 4, 34, 35), (6, 5, 35, 36), (8, 7, 37, 38), (9, 8, 38, 39), (10, 9, 39, 40), (11, 10, 40, 41), (12, 11, 41, 42), (13, 12, 42, 43), (14, 13, 43, 44), (2, 14, 44, 32), (0, 6, 36, 30), (15, 16, 46, 45), (17, 18, 48, 47), (18, 19, 49, 48), (19, 20, 50, 49), (20, 21, 51, 50), (22, 23, 53, 52), (23, 24, 54, 53), (24, 25, 55, 54), (25, 26, 56, 55), (26, 27, 57, 56), (27, 28, 58, 57), (28, 29, 59, 58), (29, 17, 47, 59), (21, 15, 45, 51), (7, 22, 52, 37), (16, 1, 31, 46), (60, 62, 63, 61), (45, 46, 63, 62), (46, 31, 61, 63), (30, 45, 62, 60), (37, 52, 65, 64), (52, 22, 65)])
_uv = me_cube_010.uv_layers.new(name='UVMap')
_uv.uv.foreach_set('vector', [0.4805, 0.1064, 0.4752, 0.1039, 0.4752, 0.1039, 0.4805, 0.1064, 0.4586, 0.0987, 0.4532, 0.09794, 0.4532, 0.09794, 0.4586, 0.0987, 0.4752, 0.1039, 0.4713, 0.1024, 0.4713, 0.1024, 0.4752, 0.1039, 0.5014, 0.125, 0.4998, 0.1218, 0.4998, 0.1218, 0.5014, 0.125, 0.4532, 0.09794, 0.4481, 0.09794, 0.4481, 0.09794, 0.4532, 0.09794, 0.4998, 0.1218, 0.4973, 0.1186, 0.4973, 0.1186, 0.4998, 0.1218, 0.4973, 0.1186, 0.494, 0.1154, 0.494, 0.1154, 0.4973, 0.1186, 0.494, 0.1154, 0.49, 0.1123, 0.49, 0.1123, 0.494, 0.1154, 0.4713, 0.1024, 0.4697, 0.1017, 0.4697, 0.1017, 0.4713, 0.1024, 0.49, 0.1123, 0.4855, 0.1092, 0.4855, 0.1092, 0.49, 0.1123, 0.4697, 0.1017, 0.4641, 0.09997, 0.4641, 0.09997, 0.4697, 0.1017, 0.4855, 0.1092, 0.4805, 0.1064, 0.4805, 0.1064, 0.4855, 0.1092, 0.4532, 0.09794, 0.4532, 0.09794, 0.4532, 0.09794, 0.4532, 0.09794, 0.4641, 0.09997, 0.4586, 0.0987, 0.4586, 0.0987, 0.4641, 0.09997, 0.4805, 0.1064, 0.4805, 0.1064, 0.4752, 0.1039, 0.4752, 0.1039, 0.4586, 0.0987, 0.4586, 0.0987, 0.4532, 0.09794, 0.4532, 0.09794, 0.4752, 0.1039, 0.4752, 0.1039, 0.4713, 0.1024, 0.4713, 0.1024, 0.5014, 0.125, 0.5014, 0.125, 0.4998, 0.1218, 0.4998, 0.1218, 0.4481, 0.09794, 0.4532, 0.09794, 0.4532, 0.09794, 0.4481, 0.09794, 0.4998, 0.1218, 0.4998, 0.1218, 0.4973, 0.1186, 0.4973, 0.1186, 0.4973, 0.1186, 0.4973, 0.1186, 0.494, 0.1154, 0.494, 0.1154, 0.494, 0.1154, 0.494, 0.1154, 0.49, 0.1123, 0.49, 0.1123, 0.4713, 0.1024, 0.4713, 0.1024, 0.4697, 0.1017, 0.4697, 0.1017, 0.49, 0.1123, 0.49, 0.1123, 0.4855, 0.1092, 0.4855, 0.1092, 0.4697, 0.1017, 0.4697, 0.1017, 0.4641, 0.09997, 0.4641, 0.09997, 0.4855, 0.1092, 0.4855, 0.1092, 0.4805, 0.1064, 0.4805, 0.1064, 0.4532, 0.09794, 0.4532, 0.09794, 0.4532, 0.09794, 0.4532, 0.09794, 0.4641, 0.09997, 0.4641, 0.09997, 0.4586, 0.0987, 0.4586, 0.0987, 0.4481, 0.09794, 0.4532, 0.09794, 0.4532, 0.09794, 0.4481, 0.09794, 0.4697, 0.1017, 0.4713, 0.1024, 0.4713, 0.1024, 0.4697, 0.1017, 0.4641, 0.09997, 0.4697, 0.1017, 0.4697, 0.1017, 0.4641, 0.09997, 0.4586, 0.0987, 0.4641, 0.09997, 0.4641, 0.09997, 0.4586, 0.0987, 0.4532, 0.09794, 0.4586, 0.0987, 0.4586, 0.0987, 0.4532, 0.09794, 0.4998, 0.1218, 0.5014, 0.125, 0.5014, 0.125, 0.4998, 0.1218, 0.4973, 0.1186, 0.4998, 0.1218, 0.4998, 0.1218, 0.4973, 0.1186, 0.494, 0.1154, 0.4973, 0.1186, 0.4973, 0.1186, 0.494, 0.1154, 0.49, 0.1123, 0.494, 0.1154, 0.494, 0.1154, 0.49, 0.1123, 0.4855, 0.1092, 0.49, 0.1123, 0.49, 0.1123, 0.4855, 0.1092, 0.4805, 0.1064, 0.4855, 0.1092, 0.4855, 0.1092, 0.4805, 0.1064, 0.4752, 0.1039, 0.4805, 0.1064, 0.4805, 0.1064, 0.4752, 0.1039, 0.4713, 0.1024, 0.4752, 0.1039, 0.4752, 0.1039, 0.4713, 0.1024, 0.4532, 0.09794, 0.4532, 0.09794, 0.4532, 0.09794, 0.4532, 0.09794, 0.4532, 0.09794, 0.4481, 0.09794, 0.4481, 0.09794, 0.4532, 0.09794, 0.4713, 0.1024, 0.4697, 0.1017, 0.4697, 0.1017, 0.4713, 0.1024, 0.4697, 0.1017, 0.4641, 0.09997, 0.4641, 0.09997, 0.4697, 0.1017, 0.4641, 0.09997, 0.4586, 0.0987, 0.4586, 0.0987, 0.4641, 0.09997, 0.4586, 0.0987, 0.4532, 0.09794, 0.4532, 0.09794, 0.4586, 0.0987, 0.5014, 0.125, 0.4998, 0.1218, 0.4998, 0.1218, 0.5014, 0.125, 0.4998, 0.1218, 0.4973, 0.1186, 0.4973, 0.1186, 0.4998, 0.1218, 0.4973, 0.1186, 0.494, 0.1154, 0.494, 0.1154, 0.4973, 0.1186, 0.494, 0.1154, 0.49, 0.1123, 0.49, 0.1123, 0.494, 0.1154, 0.49, 0.1123, 0.4855, 0.1092, 0.4855, 0.1092, 0.49, 0.1123, 0.4855, 0.1092, 0.4805, 0.1064, 0.4805, 0.1064, 0.4855, 0.1092, 0.4805, 0.1064, 0.4752, 0.1039, 0.4752, 0.1039, 0.4805, 0.1064, 0.4752, 0.1039, 0.4713, 0.1024, 0.4713, 0.1024, 0.4752, 0.1039, 0.4532, 0.09794, 0.4532, 0.09794, 0.4532, 0.09794, 0.4532, 0.09794, 0.5014, 0.125, 0.5014, 0.125, 0.5014, 0.125, 0.5014, 0.125, 0.4481, 0.09794, 0.4481, 0.09794, 0.4481, 0.09794, 0.4481, 0.09794, 0.4532, 0.09794, 0.4532, 0.09794, 0.4481, 0.09794, 0.4481, 0.09794, 0.4532, 0.09794, 0.4481, 0.09794, 0.4481, 0.09794, 0.4532, 0.09794, 0.4481, 0.09794, 0.4481, 0.09794, 0.4481, 0.09794, 0.4481, 0.09794, 0.4532, 0.09794, 0.4532, 0.09794, 0.4532, 0.09794, 0.4532, 0.09794, 0.5014, 0.125, 0.5014, 0.125, 0.5014, 0.125, 0.5014, 0.125, 0.5014, 0.125, 0.5014, 0.125, 0.5014, 0.125])
me_cube_010.materials.append(mat_red_bricks)
me_cube_010.use_remesh_preserve_volume = False
me_cube_010.use_remesh_preserve_attributes = False
me_cube_010.use_mirror_vertex_groups = False
me_cube_010.update()
me_cube_011 = bpy.data.meshes.new('Cube.011')
me_cube_011.from_pydata([(0.0, 0.6074, -0.01115), (0.0, 0.6074, 3.223), (0.0, 0.0, 3.223), (-0.5825, 0.0, 0.05479), (-0.5825, 0.6074, 0.05479), (-0.5825, 0.0, 1.619), (-0.5825, 0.6074, 1.619), (-0.3485, 0.0, 1.771), (-0.3486, 0.0, 0.3108), (-0.6908, 0.6074, 1.883), (-0.6908, 0.0, 1.883), (-0.5825, 0.0, 1.619), (0.0, 0.0, 0.3106), (-0.6908, 0.6074, 1.751), (-0.6908, 0.0, 1.751), (0.0, 0.0, 2.29), (-0.3344, 0.0, 1.813), (-0.3185, 0.0, 1.856), (-0.3004, 0.0, 1.901), (-0.28, 0.0, 1.946), (-0.2569, 0.0, 1.992), (-0.2309, 0.0, 2.038), (-0.2017, 0.0, 2.083), (-0.1692, 0.0, 2.127), (-0.133, 0.0, 2.17), (-0.0929, 0.0, 2.212), (-0.04865, 0.0, 2.252), (-0.3486, 0.5323, 0.3108), (-0.3485, 0.5323, 1.771), (0.0, 0.5323, 0.3106), (0.0, 0.5323, 2.29), (-0.3344, 0.5323, 1.813), (-0.3185, 0.5323, 1.856), (-0.3004, 0.5323, 1.901), (-0.28, 0.5323, 1.946), (-0.2569, 0.5323, 1.992), (-0.2309, 0.5323, 2.038), (-0.2017, 0.5323, 2.083), (-0.1692, 0.5323, 2.127), (-0.133, 0.5323, 2.17), (-0.0929, 0.5323, 2.212), (-0.04865, 0.5323, 2.252), (0.0, 0.0, 3.223), (-0.6908, 0.0, 1.883), (0.0, 0.6074, 3.223), (-0.6908, 0.6074, 1.883), (0.0, 0.0, 3.223), (-0.7197, 0.0, 1.827), (0.0, 0.6074, 3.223), (-0.7197, 0.6074, 1.827), (-0.6908, 0.6074, 1.883), (-0.6908, 0.0, 1.883), (0.0, 0.0, 3.223), (-0.7197, 0.0, 1.827), (0.0, 0.6074, 3.223), (-0.7197, 0.6074, 1.827), (-0.6908, 0.6074, 1.883), (-0.6908, 0.0, 1.883), (0.0, 0.0, 3.223), (-0.7197, 0.0, 1.827), (0.0, 0.6074, 3.223), (-0.7197, 0.6074, 1.827), (0.0, 0.0, 3.268), (-0.7197, 0.0, 1.871), (0.0, 0.6074, 3.268), (-0.7197, 0.6074, 1.871), (-0.3564, 0.0, 0.05479), (0.0, 0.0, 0.1918), (-0.3562, 0.0, 0.1916), (-0.3564, 0.6074, 0.05479), (-0.3562, 0.0, 0.1916), (0.0, 0.0, 0.1918), (-0.5825, 0.6074, -0.04914), (-0.3564, 0.0, 0.05479), (-0.5825, 0.0, 0.05479), (-0.3564, 0.6074, -0.04914), (-0.3564, 0.0, 0.05479), (-0.5825, 0.0, 0.05479), (-0.3564, 0.1002, 0.05479), (-0.5825, 0.1007, 0.05479), (-0.3564, 0.0, 0.05479), (-0.5825, 0.0, 0.05479), (-0.5825, 0.1007, 0.05479), (-0.5825, 0.1003, -0.04914), (-0.3564, 0.0999, -0.04914), (-0.3564, 0.1002, 0.05479), (0.0, 0.0, 3.223), (-0.7197, 0.0, 1.827), (0.0, 0.0, 3.268), (-0.7197, 0.0, 1.871), (0.0, 0.0, 3.223), (-0.7197, 0.0, 1.827), (0.0, 0.0, 3.268), (-0.7197, 0.0, 1.871), (0.0, -0.02634, 3.223), (-0.7197, -0.02634, 1.827), (0.0, -0.02634, 3.268), (-0.7197, -0.02634, 1.871), (0.0, 0.6299, 3.223), (-0.7197, 0.6299, 1.827), (0.0, 0.6299, 3.268), (-0.7197, 0.6299, 1.871), (0.0, 0.6074, 2.995), (0.0, 2.077, 2.995), (-0.5825, 0.6074, 1.461), (-0.7418, 0.6074, 1.461), (0.0, 0.0, 0.3106), (0.0, 0.0, 2.29), (-0.3486, 0.1325, 0.3108), (-0.3485, 0.1325, 1.771), (0.0, 0.1325, 0.3106), (-0.3344, 0.1325, 1.813), (-0.3185, 0.1325, 1.856), (-0.3004, 0.1325, 1.901), (-0.28, 0.1325, 1.946), (-0.2569, 0.1325, 1.992), (-0.2309, 0.1325, 2.038), (-0.2017, 0.1325, 2.083), (-0.1692, 0.1325, 2.127), (-0.133, 0.1325, 2.17), (-0.0929, 0.1325, 2.212), (-0.04865, 0.1325, 2.252), (0.0, 0.1325, 2.29)], [], [(5, 6, 104, 4, 82, 3), (14, 11, 5, 3, 66, 68, 67, 12, 8, 7), (13, 6, 11, 14), (0, 4, 104, 6, 13, 9, 1, 102), (1, 9, 45, 44), (6, 5, 11), (10, 9, 13, 14), (22, 21, 36, 37), (7, 16, 17, 18, 19, 20, 21, 22, 23, 24, 25, 26, 15, 2, 10, 14), (29, 30, 41, 40, 39, 38, 37, 36, 35, 34, 33, 32, 31, 28, 27), (7, 8, 27, 28), (108, 110, 122, 121, 120, 119, 118, 117, 116, 115, 114, 113, 112, 111, 109), (23, 22, 37, 38), (8, 12, 29, 27), (16, 7, 28, 31), (24, 23, 38, 39), (17, 16, 31, 32), (25, 24, 39, 40), (18, 17, 32, 33), (26, 25, 40, 41), (19, 18, 33, 34), (15, 26, 41, 30), (20, 19, 34, 35), (21, 20, 35, 36), (43, 42, 46, 47), (9, 10, 43, 45), (2, 1, 44, 42), (10, 2, 42, 43), (47, 46, 52, 53), (46, 48, 54, 52), (44, 45, 49, 48), (42, 44, 48, 46), (52, 54, 60, 58), (51, 53, 59, 57), (43, 47, 53, 51), (48, 49, 55, 54), (49, 45, 50, 55), (45, 43, 51, 50), (61, 59, 63, 65), (56, 57, 59, 61), (53, 52, 58, 59), (55, 50, 56, 61), (54, 55, 61, 60), (50, 51, 57, 56), (64, 65, 63, 62), (61, 65, 101, 99), (58, 60, 64, 62), (58, 62, 88, 86), (67, 68, 70, 71), (4, 69, 75, 72), (72, 75, 84, 83), (3, 82, 79, 74), (85, 84, 83, 82), (69, 85, 84, 75), (85, 82, 3, 66), (66, 3, 77, 76), (76, 77, 81, 80), (85, 66, 73, 78), (3, 66, 73, 74), (83, 82, 4, 72), (86, 88, 92, 90), (63, 59, 87, 89), (59, 58, 86, 87), (62, 63, 89, 88), (93, 91, 95, 97), (88, 89, 93, 92), (89, 87, 91, 93), (87, 86, 90, 91), (95, 94, 96, 97), (91, 90, 94, 95), (90, 92, 96, 94), (92, 93, 97, 96), (98, 99, 101, 100), (60, 61, 99, 98), (65, 64, 100, 101), (64, 60, 98, 100), (1, 102, 103, 104, 6, 13, 9), (104, 103, 105), (15, 26, 121, 122), (20, 19, 114, 115), (21, 20, 115, 116), (12, 106, 110), (22, 21, 116, 117), (107, 15, 122), (23, 22, 117, 118), (7, 8, 108, 109), (16, 7, 109, 111), (24, 23, 118, 119), (8, 12, 110, 108), (17, 16, 111, 112), (25, 24, 119, 120), (18, 17, 112, 113), (26, 25, 120, 121), (19, 18, 113, 114)])
_uv = me_cube_011.uv_layers.new(name='UVMap')
_uv.uv.foreach_set('vector', [0.625, 0.9291, 0.625, 0.9291, 0.625, 0.9291, 0.625, 0.9291, 0.625, 0.9291, 0.625, 0.9291, 0.625, 0.9291, 0.625, 0.9291, 0.625, 0.9291, 0.625, 0.9291, 0.625, 0.9192, 0.625, 0.9185, 0.625, 0.9036, 0.625, 0.9036, 0.625, 0.9157, 0.625, 0.9163, 0.625, 0.9291, 0.625, 0.9291, 0.625, 0.9291, 0.625, 0.9291, 0.625, 0.9036, 0.625, 0.9291, 0.625, 0.9291, 0.625, 0.9291, 0.625, 0.9291, 0.625, 0.9291, 0.625, 0.9036, 0.625, 0.9036, 0.625, 0.9036, 0.625, 0.9291, 0.625, 0.9291, 0.625, 0.9036, 0.625, 0.9291, 0.625, 0.9291, 0.625, 0.9291, 0.625, 0.9291, 0.625, 0.9291, 0.625, 0.9291, 0.625, 0.9291, 0.625, 0.9162, 0.625, 0.9164, 0.625, 0.9164, 0.625, 0.9162, 0.625, 0.9163, 0.625, 0.9164, 0.625, 0.9166, 0.625, 0.9166, 0.625, 0.9166, 0.625, 0.9166, 0.625, 0.9164, 0.625, 0.9162, 0.625, 0.9158, 0.625, 0.9153, 0.625, 0.9146, 0.625, 0.9138, 0.625, 0.9127, 0.625, 0.9291, 0.625, 0.9291, 0.625, 0.9291, 0.625, 0.9036, 0.625, 0.9127, 0.625, 0.9138, 0.625, 0.9146, 0.625, 0.9153, 0.625, 0.9158, 0.625, 0.9162, 0.625, 0.9164, 0.625, 0.9166, 0.625, 0.9166, 0.625, 0.9166, 0.625, 0.9166, 0.625, 0.9164, 0.625, 0.9163, 0.625, 0.9157, 0.625, 0.9163, 0.625, 0.9157, 0.625, 0.9157, 0.625, 0.9163, 0.0, 0.0, 0.0, 0.0, 0.0, 0.0, 0.0, 0.0, 0.0, 0.0, 0.0, 0.0, 0.0, 0.0, 0.0, 0.0, 0.0, 0.0, 0.0, 0.0, 0.0, 0.0, 0.0, 0.0, 0.0, 0.0, 0.0, 0.0, 0.0, 0.0, 0.625, 0.9158, 0.625, 0.9162, 0.625, 0.9162, 0.625, 0.9158, 0.625, 0.9157, 0.625, 0.9036, 0.625, 0.9036, 0.625, 0.9157, 0.625, 0.9164, 0.625, 0.9163, 0.625, 0.9163, 0.625, 0.9164, 0.625, 0.9153, 0.625, 0.9158, 0.625, 0.9158, 0.625, 0.9153, 0.625, 0.9166, 0.625, 0.9164, 0.625, 0.9164, 0.625, 0.9166, 0.625, 0.9146, 0.625, 0.9153, 0.625, 0.9153, 0.625, 0.9146, 0.625, 0.9166, 0.625, 0.9166, 0.625, 0.9166, 0.625, 0.9166, 0.625, 0.9138, 0.625, 0.9146, 0.625, 0.9146, 0.625, 0.9138, 0.625, 0.9166, 0.625, 0.9166, 0.625, 0.9166, 0.625, 0.9166, 0.625, 0.9127, 0.625, 0.9138, 0.625, 0.9138, 0.625, 0.9127, 0.625, 0.9166, 0.625, 0.9166, 0.625, 0.9166, 0.625, 0.9166, 0.625, 0.9164, 0.625, 0.9166, 0.625, 0.9166, 0.625, 0.9164, 0.625, 0.9291, 0.625, 0.9291, 0.625, 0.9291, 0.625, 0.9291, 0.625, 0.9291, 0.625, 0.9291, 0.625, 0.9291, 0.625, 0.9291, 0.0, 0.0, 0.0, 0.0, 0.0, 0.0, 0.0, 0.0, 0.625, 0.9291, 0.625, 0.9291, 0.625, 0.9291, 0.625, 0.9291, 0.625, 0.9291, 0.625, 0.9291, 0.625, 0.9291, 0.625, 0.9291, 0.0, 0.0, 0.0, 0.0, 0.0, 0.0, 0.0, 0.0, 0.625, 0.9291, 0.625, 0.9291, 0.625, 0.9291, 0.625, 0.9291, 0.0, 0.0, 0.0, 0.0, 0.0, 0.0, 0.0, 0.0, 0.0, 0.0, 0.0, 0.0, 0.0, 0.0, 0.0, 0.0, 0.625, 0.9291, 0.625, 0.9291, 0.625, 0.9291, 0.625, 0.9291, 0.625, 0.9291, 0.625, 0.9291, 0.625, 0.9291, 0.625, 0.9291, 0.625, 0.9291, 0.625, 0.9291, 0.625, 0.9291, 0.625, 0.9291, 0.625, 0.9291, 0.625, 0.9291, 0.625, 0.9291, 0.625, 0.9291, 0.625, 0.9291, 0.625, 0.9291, 0.625, 0.9291, 0.625, 0.9291, 0.625, 0.9291, 0.625, 0.9291, 0.625, 0.9291, 0.625, 0.9291, 0.625, 0.9291, 0.625, 0.9291, 0.625, 0.9291, 0.625, 0.9291, 0.625, 0.9291, 0.625, 0.9291, 0.625, 0.9291, 0.625, 0.9291, 0.625, 0.9291, 0.625, 0.9291, 0.625, 0.9291, 0.625, 0.9291, 0.625, 0.9291, 0.625, 0.9291, 0.625, 0.9291, 0.625, 0.9291, 0.625, 0.9291, 0.625, 0.9291, 0.625, 0.9291, 0.625, 0.9291, 0.625, 0.9291, 0.625, 0.9291, 0.625, 0.9291, 0.625, 0.9291, 0.625, 0.9291, 0.625, 0.9291, 0.625, 0.9291, 0.625, 0.9291, 0.0, 0.0, 0.0, 0.0, 0.0, 0.0, 0.0, 0.0, 0.0, 0.0, 0.0, 0.0, 0.0, 0.0, 0.0, 0.0, 0.625, 0.9036, 0.625, 0.9185, 0.625, 0.9185, 0.625, 0.9036, 0.0, 0.0, 0.0, 0.0, 0.0, 0.0, 0.0, 0.0, 0.625, 0.9291, 0.625, 0.9192, 0.625, 0.9192, 0.625, 0.9291, 0.625, 0.9291, 0.625, 0.9291, 0.625, 0.9291, 0.625, 0.9291, 0.625, 0.9192, 0.625, 0.9192, 0.625, 0.9291, 0.625, 0.9291, 0.625, 0.9192, 0.625, 0.9192, 0.625, 0.9192, 0.625, 0.9192, 0.0, 0.0, 0.0, 0.0, 0.0, 0.0, 0.0, 0.0, 0.625, 0.9192, 0.625, 0.9291, 0.625, 0.9291, 0.625, 0.9192, 0.625, 0.9192, 0.625, 0.9291, 0.625, 0.9291, 0.625, 0.9192, 0.625, 0.9192, 0.625, 0.9192, 0.625, 0.9192, 0.625, 0.9192, 0.625, 0.9291, 0.625, 0.9192, 0.625, 0.9192, 0.625, 0.9291, 0.625, 0.9291, 0.625, 0.9291, 0.625, 0.9291, 0.625, 0.9291, 0.0, 0.0, 0.0, 0.0, 0.0, 0.0, 0.0, 0.0, 0.625, 0.9291, 0.625, 0.9291, 0.625, 0.9291, 0.625, 0.9291, 0.625, 0.9291, 0.625, 0.9291, 0.625, 0.9291, 0.625, 0.9291, 0.625, 0.9291, 0.625, 0.9291, 0.625, 0.9291, 0.625, 0.9291, 0.625, 0.9291, 0.625, 0.9291, 0.625, 0.9291, 0.625, 0.9291, 0.625, 0.9291, 0.625, 0.9291, 0.625, 0.9291, 0.625, 0.9291, 0.625, 0.9291, 0.625, 0.9291, 0.625, 0.9291, 0.625, 0.9291, 0.625, 0.9291, 0.625, 0.9291, 0.625, 0.9291, 0.625, 0.9291, 0.625, 0.9291, 0.625, 0.9291, 0.625, 0.9291, 0.625, 0.9291, 0.625, 0.9291, 0.625, 0.9291, 0.625, 0.9291, 0.625, 0.9291, 0.0, 0.0, 0.0, 0.0, 0.0, 0.0, 0.0, 0.0, 0.625, 0.9291, 0.625, 0.9291, 0.625, 0.9291, 0.625, 0.9291, 0.625, 0.9291, 0.625, 0.9291, 0.625, 0.9291, 0.625, 0.9291, 0.625, 0.9291, 0.625, 0.9291, 0.625, 0.9291, 0.625, 0.9291, 0.625, 0.9291, 0.625, 0.9291, 0.625, 0.9291, 0.625, 0.9291, 0.0, 0.0, 0.0, 0.0, 0.0, 0.0, 0.0, 0.0, 0.0, 0.0, 0.0, 0.0, 0.0, 0.0, 0.0, 0.0, 0.0, 0.0, 0.0, 0.0, 0.0, 0.0, 0.0, 0.0, 0.0, 0.0, 0.0, 0.0, 0.625, 0.9127, 0.625, 0.9138, 0.625, 0.9138, 0.625, 0.9127, 0.625, 0.9166, 0.625, 0.9166, 0.625, 0.9166, 0.625, 0.9166, 0.625, 0.9164, 0.625, 0.9166, 0.625, 0.9166, 0.625, 0.9164, 0.0, 0.0, 0.0, 0.0, 0.0, 0.0, 0.625, 0.9162, 0.625, 0.9164, 0.625, 0.9164, 0.625, 0.9162, 0.0, 0.0, 0.0, 0.0, 0.0, 0.0, 0.625, 0.9158, 0.625, 0.9162, 0.625, 0.9162, 0.625, 0.9158, 0.625, 0.9163, 0.625, 0.9157, 0.625, 0.9157, 0.625, 0.9163, 0.625, 0.9164, 0.625, 0.9163, 0.625, 0.9163, 0.625, 0.9164, 0.625, 0.9153, 0.625, 0.9158, 0.625, 0.9158, 0.625, 0.9153, 0.625, 0.9157, 0.625, 0.9036, 0.625, 0.9036, 0.625, 0.9157, 0.625, 0.9166, 0.625, 0.9164, 0.625, 0.9164, 0.625, 0.9166, 0.625, 0.9146, 0.625, 0.9153, 0.625, 0.9153, 0.625, 0.9146, 0.625, 0.9166, 0.625, 0.9166, 0.625, 0.9166, 0.625, 0.9166, 0.625, 0.9138, 0.625, 0.9146, 0.625, 0.9146, 0.625, 0.9138, 0.625, 0.9166, 0.625, 0.9166, 0.625, 0.9166, 0.625, 0.9166])
me_cube_011.materials.append(mat_red_bricks)
me_cube_011.use_remesh_preserve_volume = False
me_cube_011.use_remesh_preserve_attributes = False
me_cube_011.use_mirror_vertex_groups = False
me_cube_011.update()
me_cube_012 = bpy.data.meshes.new('Cube.012')
me_cube_012.from_pydata([(-0.6342, 0.0314, 2.131), (-0.6342, 0.0314, 0.0), (0.5836, 0.0314, 2.081), (-0.5836, 0.0314, 2.081), (-0.5836, 0.0314, 0.0506), (0.5836, 0.1568, 2.081), (-0.5836, 0.1568, 2.081), (-0.5836, 0.1568, 0.0506), (-0.5836, 0.0, 2.081), (-0.5836, 0.0, 0.0506), (-0.6342, 0.0, 2.131), (-0.6342, 0.0, 0.0), (-0.6342, 0.0314, 0.2607), (-0.6342, 0.0, 0.2603), (-0.6975, 0.0314, 0.2607), (-0.6975, 0.0314, 0.0), (-0.6975, 0.0, 0.0), (-0.6975, 0.0, 0.2603), (0.0, 0.0314, 2.081), (0.0, 0.0314, 0.0506), (0.0, 0.0314, 2.131), (0.0, 0.0314, 0.0), (0.0, 0.1568, 2.081), (0.0, 0.1568, 0.0506), (0.0, 0.0, 2.081), (0.0, 0.0, 0.0506), (0.0, 0.0, 2.131), (0.0, 0.0, 0.0), (-0.6342, 0.0314, 1.172), (-0.6342, 0.0, 1.172), (-0.6975, 0.0, 1.172), (-0.6975, 0.0314, 1.172), (-0.6342, 0.0, 0.9654), (-0.6342, 0.0314, 0.967), (-0.6975, 0.0, 0.9654), (-0.6975, 0.0314, 0.967), (-0.6342, 0.0314, 1.882), (-0.6342, 0.0, 1.878), (-0.6975, 0.0, 2.131), (-0.6975, 0.0314, 2.131), (-0.6975, 0.0314, 1.882), (-0.6975, 0.0, 1.878)], [], [(4, 3, 8, 9), (20, 0, 10, 26), (31, 35, 34, 30), (19, 4, 9, 25), (23, 22, 6, 7), (3, 4, 7, 6), (18, 3, 6, 22), (25, 9, 11, 27), (9, 8, 10, 37, 29, 32, 13, 11), (17, 14, 15, 16), (12, 1, 15, 14), (11, 13, 17, 16), (1, 11, 16, 15), (13, 12, 14, 17), (1, 21, 27, 11), (3, 18, 24, 8), (8, 24, 26, 10), (2, 18, 22, 5), (4, 19, 23, 7), (10, 0, 39, 38), (29, 28, 31, 30), (28, 33, 35, 31), (32, 33, 12, 13), (33, 32, 34, 35), (32, 29, 30, 34), (39, 40, 41, 38), (37, 36, 28, 29), (37, 10, 38, 41), (36, 37, 41, 40), (0, 36, 40, 39)])
_uv = me_cube_012.uv_layers.new(name='UVMap')
_uv.uv.foreach_set('vector', [0.4226, 0.9271, 0.4994, 0.9271, 0.4994, 0.9271, 0.4226, 0.9271, 0.0, 0.0, 0.0, 0.0, 0.0, 0.0, 0.0, 0.0, 0.0, 0.0, 0.0, 0.0, 0.0, 0.0, 0.0, 0.0, 0.4226, 0.9036, 0.4226, 0.9271, 0.4226, 0.9271, 0.4226, 0.9036, 0.4226, 0.9036, 0.4994, 0.9036, 0.4994, 0.9271, 0.4226, 0.9271, 0.4994, 0.9271, 0.4226, 0.9271, 0.4226, 0.9271, 0.4994, 0.9271, 0.4994, 0.9036, 0.4994, 0.9271, 0.4994, 0.9271, 0.4994, 0.9036, 0.4226, 0.9036, 0.4226, 0.9271, 0.4207, 0.9291, 0.4207, 0.9036, 0.4226, 0.9271, 0.4994, 0.9271, 0.5014, 0.9291, 0.4918, 0.9291, 0.465, 0.9291, 0.4572, 0.9291, 0.4305, 0.9291, 0.4207, 0.9291, 0.0, 0.0, 0.0, 0.0, 0.0, 0.0, 0.0, 0.0, 0.0, 0.0, 0.0, 0.0, 0.0, 0.0, 0.0, 0.0, 0.4207, 0.9291, 0.4305, 0.9291, 0.4305, 0.9291, 0.4207, 0.9291, 0.0, 0.0, 0.0, 0.0, 0.0, 0.0, 0.0, 0.0, 0.0, 0.0, 0.0, 0.0, 0.0, 0.0, 0.0, 0.0, 0.0, 0.0, 0.0, 0.0, 0.0, 0.0, 0.0, 0.0, 0.4994, 0.9271, 0.4994, 0.9036, 0.4994, 0.9036, 0.4994, 0.9271, 0.4994, 0.9271, 0.4994, 0.9036, 0.5014, 0.9036, 0.5014, 0.9291, 0.4994, 0.8801, 0.4994, 0.9036, 0.4994, 0.9036, 0.4994, 0.8801, 0.4226, 0.9271, 0.4226, 0.9036, 0.4226, 0.9036, 0.4226, 0.9271, 0.0, 0.0, 0.0, 0.0, 0.0, 0.0, 0.0, 0.0, 0.0, 0.0, 0.0, 0.0, 0.0, 0.0, 0.0, 0.0, 0.0, 0.0, 0.0, 0.0, 0.0, 0.0, 0.0, 0.0, 0.0, 0.0, 0.0, 0.0, 0.0, 0.0, 0.0, 0.0, 0.0, 0.0, 0.0, 0.0, 0.0, 0.0, 0.0, 0.0, 0.4572, 0.9291, 0.465, 0.9291, 0.465, 0.9291, 0.4572, 0.9291, 0.0, 0.0, 0.0, 0.0, 0.0, 0.0, 0.0, 0.0, 0.0, 0.0, 0.0, 0.0, 0.0, 0.0, 0.0, 0.0, 0.4918, 0.9291, 0.5014, 0.9291, 0.5014, 0.9291, 0.4918, 0.9291, 0.0, 0.0, 0.0, 0.0, 0.0, 0.0, 0.0, 0.0, 0.0, 0.0, 0.0, 0.0, 0.0, 0.0, 0.0, 0.0])
me_cube_012.materials.append(mat_concrete)
me_cube_012.use_remesh_preserve_volume = False
me_cube_012.use_remesh_preserve_attributes = False
me_cube_012.use_mirror_vertex_groups = False
me_cube_012.update()

# ---- objects
ob_human_reference = bpy.data.objects.new('Human reference', me_cube_005)
ob_light = bpy.data.objects.new('Light', light_light)
ob_fspy1_fspy = bpy.data.objects.new('fspy1.fspy', cam_camera_001)
ob_main_walls = bpy.data.objects.new('Main walls', me_cube)
ob_main_roof = bpy.data.objects.new('Main roof', me_cube_001)
ob_end_roof = bpy.data.objects.new('End roof', me_cube_002)
ob_main_door_top_ridge = bpy.data.objects.new('Main door top ridge', me_cube_003)
ob_upper_window_alcoves = bpy.data.objects.new('Upper window alcoves', me_cube_004)
ob_lower_windows = bpy.data.objects.new('Lower windows', me_cube_006)
ob_main_walls_001 = bpy.data.objects.new('Main walls.001', me_cube_007)
ob_main_roof_001 = bpy.data.objects.new('Main roof.001', me_cube_008)
ob_end_roof_001 = bpy.data.objects.new('End roof.001', me_cube_009)
ob_main_door_top_ridge_001 = bpy.data.objects.new('Main door top ridge.001', me_cube_010)
ob_upper_window_alcoves_001 = bpy.data.objects.new('Upper window alcoves.001', me_cube_011)
ob_lower_windows_001 = bpy.data.objects.new('Lower windows.001', me_cube_012)

# ---- transforms, parenting, visibility, modifiers, constraints
ob_human_reference.location = (-0.622, 0.04198, 0.9127)
ob_human_reference.rotation_euler = (0.0, 0.0, 1.571)
ob_human_reference.hide_render = True
ob_light.location = (-10.78, -11.44, 6.971)
ob_light.rotation_euler = (-1.316, 0.05233, 8.436)
ob_light.lock_rotations_4d = False
ob_light.empty_display_type = 'ARROWS'
ob_light.color = (0.0, 0.0, 0.0, 0.0)
ob_light.lineart.crease_threshold = 0.0
ob_fspy1_fspy.location = (-19.15, -21.78, 1.077)
ob_fspy1_fspy.rotation_euler = (1.684, 0.01003, -0.9775)
ob_main_walls.location = (5.71, 0.0, 0.0)
ob_main_walls.lock_rotations_4d = False
ob_main_walls.empty_display_type = 'ARROWS'
ob_main_walls.hide_render = True
ob_main_walls.lineart.crease_threshold = 0.0
_m = ob_main_walls.modifiers.new('Mirror', 'MIRROR')
_m.use_axis = (True, True, False)
ob_main_roof.location = (5.71, 0.0, 0.0)
ob_main_roof.lock_rotations_4d = False
ob_main_roof.empty_display_type = 'ARROWS'
ob_main_roof.lineart.crease_threshold = 0.0
_m = ob_main_roof.modifiers.new('Mirror', 'MIRROR')
_m.use_axis = (True, True, False)
ob_end_roof.location = (5.71, 0.0, 0.0)
ob_end_roof.lock_rotations_4d = False
ob_end_roof.empty_display_type = 'ARROWS'
ob_end_roof.lineart.crease_threshold = 0.0
_m = ob_end_roof.modifiers.new('Mirror', 'MIRROR')
_m.use_axis = (True, True, False)
_m = ob_end_roof.modifiers.new('Solidify', 'SOLIDIFY')
_m.thickness = -0.08
ob_main_door_top_ridge.location = (5.71, 0.0, 0.0)
ob_main_door_top_ridge.lock_rotations_4d = False
ob_main_door_top_ridge.empty_display_type = 'ARROWS'
ob_main_door_top_ridge.hide_render = True
ob_main_door_top_ridge.lineart.crease_threshold = 0.0
_m = ob_main_door_top_ridge.modifiers.new('Mirror', 'MIRROR')
_m.use_axis = (True, True, False)
ob_upper_window_alcoves.location = (2.201, -3.651, 5.106)
ob_upper_window_alcoves.lock_rotations_4d = False
ob_upper_window_alcoves.empty_display_type = 'ARROWS'
ob_upper_window_alcoves.hide_render = True
ob_upper_window_alcoves.lineart.crease_threshold = 0.0
_m = ob_upper_window_alcoves.modifiers.new('Mirror', 'MIRROR')
_m = ob_upper_window_alcoves.modifiers.new('Array', 'ARRAY')
_m.count = 3
_m.use_constant_offset = True
_m.constant_offset_displace = (3.51, 0.0, 0.0)
_m.use_relative_offset = False
ob_lower_windows.location = (2.201, -3.532, 1.021)
ob_lower_windows.lock_rotations_4d = False
ob_lower_windows.empty_display_type = 'ARROWS'
ob_lower_windows.hide_render = True
ob_lower_windows.lineart.crease_threshold = 0.0
_m = ob_lower_windows.modifiers.new('Mirror', 'MIRROR')
_m = ob_lower_windows.modifiers.new('Array', 'ARRAY')
_m.count = 3
_m.use_constant_offset = True
_m.constant_offset_displace = (3.51, 0.0, 0.0)
_m.use_relative_offset = False
ob_main_walls_001.location = (5.71, 0.0, 0.0)
ob_main_walls_001.lock_rotations_4d = False
ob_main_walls_001.empty_display_type = 'ARROWS'
ob_main_walls_001.lineart.crease_threshold = 0.0
ob_main_roof_001.location = (5.71, 0.0, 0.0)
ob_main_roof_001.lock_rotations_4d = False
ob_main_roof_001.empty_display_type = 'ARROWS'
ob_main_roof_001.lineart.crease_threshold = 0.0
_m = ob_main_roof_001.modifiers.new('Mirror', 'MIRROR')
_m.use_axis = (True, True, False)
ob_end_roof_001.location = (5.71, 0.0, 0.0)
ob_end_roof_001.lock_rotations_4d = False
ob_end_roof_001.empty_display_type = 'ARROWS'
ob_end_roof_001.lineart.crease_threshold = 0.0
ob_main_door_top_ridge_001.location = (5.71, 0.0, 0.0)
ob_main_door_top_ridge_001.lock_rotations_4d = False
ob_main_door_top_ridge_001.empty_display_type = 'ARROWS'
ob_main_door_top_ridge_001.lineart.crease_threshold = 0.0
_m = ob_main_door_top_ridge_001.modifiers.new('Mirror', 'MIRROR')
_m.use_axis = (False, True, False)
ob_upper_window_alcoves_001.location = (2.201, -3.651, 5.106)
ob_upper_window_alcoves_001.lock_rotations_4d = False
ob_upper_window_alcoves_001.empty_display_type = 'ARROWS'
ob_upper_window_alcoves_001.lineart.crease_threshold = 0.0
_m = ob_upper_window_alcoves_001.modifiers.new('Mirror', 'MIRROR')
_m = ob_upper_window_alcoves_001.modifiers.new('Array', 'ARRAY')
_m.count = 3
_m.use_constant_offset = True
_m.constant_offset_displace = (3.51, 0.0, 0.0)
_m.use_relative_offset = False
ob_lower_windows_001.location = (2.201, -3.532, 1.021)
ob_lower_windows_001.lock_rotations_4d = False
ob_lower_windows_001.empty_display_type = 'ARROWS'
ob_lower_windows_001.lineart.crease_threshold = 0.0
_m = ob_lower_windows_001.modifiers.new('Mirror', 'MIRROR')
_m = ob_lower_windows_001.modifiers.new('Array', 'ARRAY')
_m.count = 3
_m.use_constant_offset = True
_m.constant_offset_displace = (3.51, 0.0, 0.0)
_m.use_relative_offset = False

# ---- collection membership
scene.collection.objects.link(ob_human_reference)
col_lights_and_camera.objects.link(ob_light)
col_lights_and_camera.objects.link(ob_fspy1_fspy)
col_building_1.objects.link(ob_main_walls)
col_building_1.objects.link(ob_main_roof)
col_building_1.objects.link(ob_end_roof)
col_building_1.objects.link(ob_main_door_top_ridge)
col_building_1.objects.link(ob_upper_window_alcoves)
col_building_1.objects.link(ob_lower_windows)
col_building_2.objects.link(ob_main_walls_001)
col_building_2.objects.link(ob_main_roof_001)
col_building_2.objects.link(ob_end_roof_001)
col_building_2.objects.link(ob_main_door_top_ridge_001)
col_building_2.objects.link(ob_upper_window_alcoves_001)
col_building_2.objects.link(ob_lower_windows_001)
def _layer_coll(name, lc=None):
    lc = lc or bpy.context.view_layer.layer_collection
    for c in lc.children:
        if c.name == name: return c
        r = _layer_coll(name, c)
        if r: return r
_layer_coll('Building 1').exclude = True

# ---- scene / render settings (as saved in the file)
scene.camera = ob_fspy1_fspy
scene.frame_start = 1; scene.frame_end = 250; scene.frame_set(42)
scene.render.engine = 'CYCLES'
scene.render.resolution_x = 760
scene.render.resolution_y = 451
scene.cycles.sampling_pattern = 'TABULATED_SOBOL'
scene.cycles.use_light_tree = False
scene.view_settings.view_transform = 'Filmic'
bpy.context.view_layer.update()
